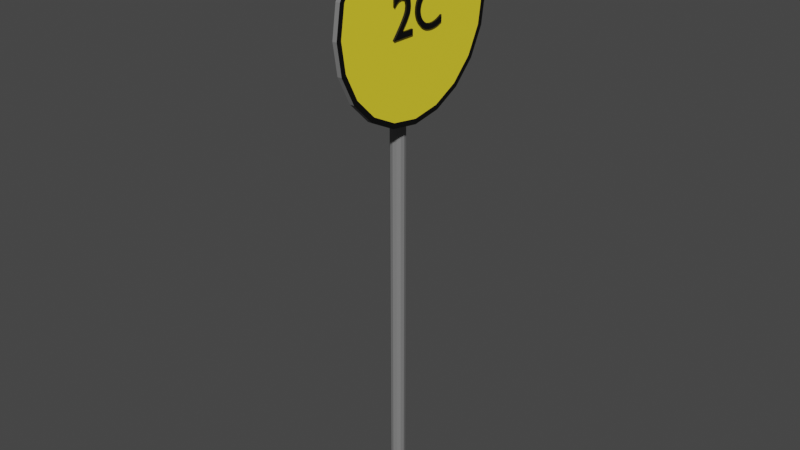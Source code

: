 # Source: 2C.blend  (saved by Blender 2.91.10; exported with 4.5.12 LTS)
import bpy
from mathutils import Matrix  # noqa: F401  (used for matrix-valued properties, if any)

bpy.ops.wm.read_factory_settings(use_empty=True)
scene = bpy.context.scene
scene.name = 'Scene'

# ---- collections
col_collection = bpy.data.collections.new('Collection'); scene.collection.children.link(col_collection)

# ---- materials (node trees are filled in below, after node groups)
mat_material_001 = bpy.data.materials.new('Material.001')
mat_material_001.use_transparent_shadow = False
mat_material_002 = bpy.data.materials.new('Material.002')
mat_material_002.use_transparent_shadow = False
mat_material_002.diffuse_color = (0.2067, 0.2067, 0.2067, 1.0)
mat_material_004 = bpy.data.materials.new('Material.004')
mat_material_004.use_transparent_shadow = False

# ---- material node trees
mat_material_001.use_nodes = True; mat_material_001.node_tree.nodes.clear()
_N = mat_material_001.node_tree.nodes; _L = mat_material_001.node_tree.links
n0 = _N.new('ShaderNodeBsdfPrincipled'); n0.name = 'Principled BSDF'; n0.location = (10, 300)
n0.distribution = 'GGX'
n0.subsurface_method = 'BURLEY'
n0.inputs[0].default_value = (0.0, 0.0, 0.0, 1.0)
n0.inputs[3].default_value = 1.45
n0.inputs[27].default_value = (0.0, 0.0, 0.0, 1.0)
n0.inputs[28].default_value = 1.0
n1 = _N.new('ShaderNodeOutputMaterial'); n1.name = 'Material Output'; n1.location = (300, 300)
_L.new(n0.outputs[0], n1.inputs[0])
n1.is_active_output = True
mat_material_004.use_nodes = True; mat_material_004.node_tree.nodes.clear()
_N = mat_material_004.node_tree.nodes; _L = mat_material_004.node_tree.links
n0 = _N.new('ShaderNodeBsdfPrincipled'); n0.name = 'Principled BSDF'; n0.location = (10, 300)
n0.distribution = 'GGX'
n0.subsurface_method = 'BURLEY'
n0.inputs[0].default_value = (1.0, 0.8074, 0.0348, 1.0)
n0.inputs[3].default_value = 1.45
n0.inputs[27].default_value = (0.0, 0.0, 0.0, 1.0)
n0.inputs[28].default_value = 1.0
n1 = _N.new('ShaderNodeOutputMaterial'); n1.name = 'Material Output'; n1.location = (300, 300)
_L.new(n0.outputs[0], n1.inputs[0])
n1.is_active_output = True

# ---- world
world_world = bpy.data.worlds.new('World'); scene.world = world_world
world_world.use_nodes = True; world_world.node_tree.nodes.clear()
_N = world_world.node_tree.nodes; _L = world_world.node_tree.links
n0 = _N.new('ShaderNodeOutputWorld'); n0.name = 'World Output'; n0.location = (300, 300)
n1 = _N.new('ShaderNodeBackground'); n1.name = 'Background'; n1.location = (10, 300)
n1.inputs[0].default_value = (0.05088, 0.05088, 0.05088, 1.0)
_L.new(n1.outputs[0], n0.inputs[0])
n0.is_active_output = True
world_world.color = (0.05088, 0.05088, 0.05088)
world_world.use_sun_shadow = False
world_world.sun_shadow_jitter_overblur = 0.0

# ---- meshes
me_text_013 = bpy.data.meshes.new('Text.013')
me_text_013.from_pydata([(1.135, 0.5417, 0.02), (1.115, 0.5523, 0.02), (1.095, 0.5618, 0.02), (1.075, 0.5702, 0.02), (1.056, 0.5775, 0.02), (1.037, 0.5839, 0.02), (1.017, 0.5892, 0.02), (0.9984, 0.5935, 0.02), (0.9792, 0.5968, 0.02), (0.96, 0.5991, 0.02), (0.9406, 0.6005, 0.02), (0.921, 0.601, 0.02), (0.8829, 0.5987, 0.02), (0.8467, 0.5921, 0.02), (0.8127, 0.5813, 0.02), (0.7811, 0.5667, 0.02), (0.7523, 0.5484, 0.02), (0.7265, 0.5268, 0.02), (0.7039, 0.502, 0.02), (0.6849, 0.4743, 0.02), (0.6696, 0.4441, 0.02), (0.6583, 0.4114, 0.02), (0.6514, 0.3766, 0.02), (0.649, 0.34, 0.02), (0.6513, 0.3028, 0.02), (0.6581, 0.2677, 0.02), (0.6691, 0.235, 0.02), (0.6841, 0.2049, 0.02), (0.703, 0.1775, 0.02), (0.7255, 0.1531, 0.02), (0.7514, 0.1319, 0.02), (0.7806, 0.1141, 0.02), (0.8127, 0.09995, 0.02), (0.8476, 0.08956, 0.02), (0.8851, 0.08317, 0.02), (0.925, 0.081, 0.02), (0.9444, 0.08156, 0.02), (0.964, 0.08323, 0.02), (0.9838, 0.086, 0.02), (1.004, 0.08985, 0.02), (1.024, 0.09477, 0.02), (1.044, 0.1008, 0.02), (1.064, 0.1078, 0.02), (1.084, 0.1158, 0.02), (1.104, 0.1249, 0.02), (1.124, 0.1349, 0.02), (1.144, 0.146, 0.02), (1.163, 0.158, 0.02), (1.163, 0.051, 0.02), (1.146, 0.04247, 0.02), (1.129, 0.0344, 0.02), (1.111, 0.02686, 0.02), (1.093, 0.01989, 0.02), (1.074, 0.01354, 0.02), (1.054, 0.007875, 0.02), (1.034, 0.002936, 0.02), (1.013, -0.001222, 0.02), (0.9903, -0.004547, 0.02), (0.9668, -0.006986, 0.02), (0.9421, -0.008488, 0.02), (0.916, -0.009, 0.02), (0.855, -0.005041, 0.02), (0.7999, 0.006255, 0.02), (0.7505, 0.02402, 0.02), (0.7068, 0.04737, 0.02), (0.6687, 0.07545, 0.02), (0.636, 0.1074, 0.02), (0.6086, 0.1423, 0.02), (0.5865, 0.1793, 0.02), (0.5695, 0.2175, 0.02), (0.5575, 0.2562, 0.02), (0.5504, 0.2943, 0.02), (0.548, 0.331, 0.02), (0.5512, 0.3818, 0.02), (0.5606, 0.4299, 0.02), (0.5759, 0.475, 0.02), (0.5967, 0.5168, 0.02), (0.6228, 0.5549, 0.02), (0.6536, 0.589, 0.02), (0.689, 0.6188, 0.02), (0.7286, 0.6439, 0.02), (0.772, 0.664, 0.02), (0.8189, 0.6788, 0.02), (0.8691, 0.6879, 0.02), (0.922, 0.691, 0.02), (0.9395, 0.6906, 0.02), (0.9572, 0.6896, 0.02), (0.975, 0.6877, 0.02), (0.9931, 0.6851, 0.02), (1.012, 0.6818, 0.02), (1.03, 0.6776, 0.02), (1.05, 0.6727, 0.02), (1.07, 0.6669, 0.02), (1.09, 0.6602, 0.02), (1.111, 0.6527, 0.02), (1.133, 0.6443, 0.02), (1.156, 0.635, 0.02), (1.156, 0.53, 0.02), (0.034, 0.0, 0.02), (0.034, 0.007, 0.02), (0.05331, 0.0304, 0.02), (0.07357, 0.05498, 0.02), (0.09452, 0.08053, 0.02), (0.1159, 0.1069, 0.02), (0.1374, 0.1337, 0.02), (0.1589, 0.161, 0.02), (0.18, 0.1884, 0.02), (0.2004, 0.2158, 0.02), (0.22, 0.243, 0.02), (0.2385, 0.2697, 0.02), (0.2556, 0.2958, 0.02), (0.271, 0.321, 0.02), (0.2787, 0.3343, 0.02), (0.2857, 0.347, 0.02), (0.292, 0.359, 0.02), (0.2977, 0.3706, 0.02), (0.3027, 0.382, 0.02), (0.307, 0.3933, 0.02), (0.3107, 0.4045, 0.02), (0.3137, 0.416, 0.02), (0.316, 0.4279, 0.02), (0.3177, 0.4402, 0.02), (0.3187, 0.4532, 0.02), (0.319, 0.467, 0.02), (0.318, 0.4853, 0.02), (0.315, 0.5025, 0.02), (0.3101, 0.5186, 0.02), (0.3036, 0.5335, 0.02), (0.2953, 0.547, 0.02), (0.2856, 0.5591, 0.02), (0.2745, 0.5696, 0.02), (0.2621, 0.5785, 0.02), (0.2485, 0.5855, 0.02), (0.2339, 0.5907, 0.02), (0.2184, 0.5939, 0.02), (0.202, 0.595, 0.02), (0.1897, 0.5945, 0.02), (0.1774, 0.593, 0.02), (0.165, 0.5905, 0.02), (0.1525, 0.5867, 0.02), (0.1399, 0.5817, 0.02), (0.1273, 0.5753, 0.02), (0.1144, 0.5674, 0.02), (0.1015, 0.558, 0.02), (0.08838, 0.5469, 0.02), (0.0751, 0.5341, 0.02), (0.06165, 0.5195, 0.02), (0.048, 0.503, 0.02), (0.048, 0.626, 0.02), (0.06167, 0.6365, 0.02), (0.0752, 0.6461, 0.02), (0.08863, 0.6547, 0.02), (0.102, 0.6624, 0.02), (0.1152, 0.6692, 0.02), (0.1285, 0.675, 0.02), (0.1418, 0.6799, 0.02), (0.155, 0.6839, 0.02), (0.1684, 0.687, 0.02), (0.1818, 0.6892, 0.02), (0.1953, 0.6906, 0.02), (0.209, 0.691, 0.02), (0.2389, 0.6892, 0.02), (0.2671, 0.684, 0.02), (0.2934, 0.6754, 0.02), (0.3176, 0.6638, 0.02), (0.3396, 0.6492, 0.02), (0.3591, 0.6318, 0.02), (0.3761, 0.6117, 0.02), (0.3904, 0.5892, 0.02), (0.4018, 0.5644, 0.02), (0.4101, 0.5375, 0.02), (0.4153, 0.5087, 0.02), (0.417, 0.478, 0.02), (0.4157, 0.4506, 0.02), (0.4119, 0.4235, 0.02), (0.4052, 0.3965, 0.02), (0.3958, 0.3691, 0.02), (0.3834, 0.341, 0.02), (0.368, 0.3118, 0.02), (0.3494, 0.2811, 0.02), (0.3275, 0.2486, 0.02), (0.3022, 0.2139, 0.02), (0.2735, 0.1767, 0.02), (0.2411, 0.1365, 0.02), (0.205, 0.093, 0.02), (0.466, 0.093, 0.02), (0.466, 0.0, 0.02), (1.135, 0.5417, -0.02), (1.115, 0.5523, -0.02), (1.095, 0.5618, -0.02), (1.075, 0.5702, -0.02), (1.056, 0.5775, -0.02), (1.037, 0.5839, -0.02), (1.017, 0.5892, -0.02), (0.9984, 0.5935, -0.02), (0.9792, 0.5968, -0.02), (0.96, 0.5991, -0.02), (0.9406, 0.6005, -0.02), (0.921, 0.601, -0.02), (0.8829, 0.5987, -0.02), (0.8467, 0.5921, -0.02), (0.8127, 0.5813, -0.02), (0.7811, 0.5667, -0.02), (0.7523, 0.5484, -0.02), (0.7265, 0.5268, -0.02), (0.7039, 0.502, -0.02), (0.6849, 0.4743, -0.02), (0.6696, 0.4441, -0.02), (0.6583, 0.4114, -0.02), (0.6514, 0.3766, -0.02), (0.649, 0.34, -0.02), (0.6513, 0.3028, -0.02), (0.6581, 0.2677, -0.02), (0.6691, 0.235, -0.02), (0.6841, 0.2049, -0.02), (0.703, 0.1775, -0.02), (0.7255, 0.1531, -0.02), (0.7514, 0.1319, -0.02), (0.7806, 0.1141, -0.02), (0.8127, 0.09995, -0.02), (0.8476, 0.08956, -0.02), (0.8851, 0.08317, -0.02), (0.925, 0.081, -0.02), (0.9444, 0.08156, -0.02), (0.964, 0.08323, -0.02), (0.9838, 0.086, -0.02), (1.004, 0.08985, -0.02), (1.024, 0.09477, -0.02), (1.044, 0.1008, -0.02), (1.064, 0.1078, -0.02), (1.084, 0.1158, -0.02), (1.104, 0.1249, -0.02), (1.124, 0.1349, -0.02), (1.144, 0.146, -0.02), (1.163, 0.158, -0.02), (1.163, 0.051, -0.02), (1.146, 0.04247, -0.02), (1.129, 0.0344, -0.02), (1.111, 0.02686, -0.02), (1.093, 0.01989, -0.02), (1.074, 0.01354, -0.02), (1.054, 0.007875, -0.02), (1.034, 0.002936, -0.02), (1.013, -0.001222, -0.02), (0.9903, -0.004547, -0.02), (0.9668, -0.006986, -0.02), (0.9421, -0.008488, -0.02), (0.916, -0.009, -0.02), (0.855, -0.005041, -0.02), (0.7999, 0.006255, -0.02), (0.7505, 0.02402, -0.02), (0.7068, 0.04737, -0.02), (0.6687, 0.07545, -0.02), (0.636, 0.1074, -0.02), (0.6086, 0.1423, -0.02), (0.5865, 0.1793, -0.02), (0.5695, 0.2175, -0.02), (0.5575, 0.2562, -0.02), (0.5504, 0.2943, -0.02), (0.548, 0.331, -0.02), (0.5512, 0.3818, -0.02), (0.5606, 0.4299, -0.02), (0.5759, 0.475, -0.02), (0.5967, 0.5168, -0.02), (0.6228, 0.5549, -0.02), (0.6536, 0.589, -0.02), (0.689, 0.6188, -0.02), (0.7286, 0.6439, -0.02), (0.772, 0.664, -0.02), (0.8189, 0.6788, -0.02), (0.8691, 0.6879, -0.02), (0.922, 0.691, -0.02), (0.9395, 0.6906, -0.02), (0.9572, 0.6896, -0.02), (0.975, 0.6877, -0.02), (0.9931, 0.6851, -0.02), (1.012, 0.6818, -0.02), (1.03, 0.6776, -0.02), (1.05, 0.6727, -0.02), (1.07, 0.6669, -0.02), (1.09, 0.6602, -0.02), (1.111, 0.6527, -0.02), (1.133, 0.6443, -0.02), (1.156, 0.635, -0.02), (1.156, 0.53, -0.02), (0.034, 0.0, -0.02), (0.034, 0.007, -0.02), (0.05331, 0.0304, -0.02), (0.07357, 0.05498, -0.02), (0.09452, 0.08053, -0.02), (0.1159, 0.1069, -0.02), (0.1374, 0.1337, -0.02), (0.1589, 0.161, -0.02), (0.18, 0.1884, -0.02), (0.2004, 0.2158, -0.02), (0.22, 0.243, -0.02), (0.2385, 0.2697, -0.02), (0.2556, 0.2958, -0.02), (0.271, 0.321, -0.02), (0.2787, 0.3343, -0.02), (0.2857, 0.347, -0.02), (0.292, 0.359, -0.02), (0.2977, 0.3706, -0.02), (0.3027, 0.382, -0.02), (0.307, 0.3933, -0.02), (0.3107, 0.4045, -0.02), (0.3137, 0.416, -0.02), (0.316, 0.4279, -0.02), (0.3177, 0.4402, -0.02), (0.3187, 0.4532, -0.02), (0.319, 0.467, -0.02), (0.318, 0.4853, -0.02), (0.315, 0.5025, -0.02), (0.3101, 0.5186, -0.02), (0.3036, 0.5335, -0.02), (0.2953, 0.547, -0.02), (0.2856, 0.5591, -0.02), (0.2745, 0.5696, -0.02), (0.2621, 0.5785, -0.02), (0.2485, 0.5855, -0.02), (0.2339, 0.5907, -0.02), (0.2184, 0.5939, -0.02), (0.202, 0.595, -0.02), (0.1897, 0.5945, -0.02), (0.1774, 0.593, -0.02), (0.165, 0.5905, -0.02), (0.1525, 0.5867, -0.02), (0.1399, 0.5817, -0.02), (0.1273, 0.5753, -0.02), (0.1144, 0.5674, -0.02), (0.1015, 0.558, -0.02), (0.08838, 0.5469, -0.02), (0.0751, 0.5341, -0.02), (0.06165, 0.5195, -0.02), (0.048, 0.503, -0.02), (0.048, 0.626, -0.02), (0.06167, 0.6365, -0.02), (0.0752, 0.6461, -0.02), (0.08863, 0.6547, -0.02), (0.102, 0.6624, -0.02), (0.1152, 0.6692, -0.02), (0.1285, 0.675, -0.02), (0.1418, 0.6799, -0.02), (0.155, 0.6839, -0.02), (0.1684, 0.687, -0.02), (0.1818, 0.6892, -0.02), (0.1953, 0.6906, -0.02), (0.209, 0.691, -0.02), (0.2389, 0.6892, -0.02), (0.2671, 0.684, -0.02), (0.2934, 0.6754, -0.02), (0.3176, 0.6638, -0.02), (0.3396, 0.6492, -0.02), (0.3591, 0.6318, -0.02), (0.3761, 0.6117, -0.02), (0.3904, 0.5892, -0.02), (0.4018, 0.5644, -0.02), (0.4101, 0.5375, -0.02), (0.4153, 0.5087, -0.02), (0.417, 0.478, -0.02), (0.4157, 0.4506, -0.02), (0.4119, 0.4235, -0.02), (0.4052, 0.3965, -0.02), (0.3958, 0.3691, -0.02), (0.3834, 0.341, -0.02), (0.368, 0.3118, -0.02), (0.3494, 0.2811, -0.02), (0.3275, 0.2486, -0.02), (0.3022, 0.2139, -0.02), (0.2735, 0.1767, -0.02), (0.2411, 0.1365, -0.02), (0.205, 0.093, -0.02), (0.466, 0.093, -0.02), (0.466, 0.0, -0.02), (0.034, 0.0, -0.02), (0.034, 0.0, 0.02), (0.034, 0.007, -0.02), (0.034, 0.007, 0.02), (0.05331, 0.0304, -0.02), (0.05331, 0.0304, 0.02), (0.07357, 0.05498, -0.02), (0.07357, 0.05498, 0.02), (0.09452, 0.08053, -0.02), (0.09452, 0.08053, 0.02), (0.1159, 0.1069, -0.02), (0.1159, 0.1069, 0.02), (0.1374, 0.1337, -0.02), (0.1374, 0.1337, 0.02), (0.1589, 0.161, -0.02), (0.1589, 0.161, 0.02), (0.18, 0.1884, -0.02), (0.18, 0.1884, 0.02), (0.2004, 0.2158, -0.02), (0.2004, 0.2158, 0.02), (0.22, 0.243, -0.02), (0.22, 0.243, 0.02), (0.2385, 0.2697, -0.02), (0.2385, 0.2697, 0.02), (0.2556, 0.2958, -0.02), (0.2556, 0.2958, 0.02), (0.271, 0.321, -0.02), (0.271, 0.321, 0.02), (0.2787, 0.3343, -0.02), (0.2787, 0.3343, 0.02), (0.2857, 0.347, -0.02), (0.2857, 0.347, 0.02), (0.292, 0.359, -0.02), (0.292, 0.359, 0.02), (0.2977, 0.3706, -0.02), (0.2977, 0.3706, 0.02), (0.3027, 0.382, -0.02), (0.3027, 0.382, 0.02), (0.307, 0.3933, -0.02), (0.307, 0.3933, 0.02), (0.3107, 0.4045, -0.02), (0.3107, 0.4045, 0.02), (0.3137, 0.416, -0.02), (0.3137, 0.416, 0.02), (0.316, 0.4279, -0.02), (0.316, 0.4279, 0.02), (0.3177, 0.4402, -0.02), (0.3177, 0.4402, 0.02), (0.3187, 0.4532, -0.02), (0.3187, 0.4532, 0.02), (0.319, 0.467, -0.02), (0.319, 0.467, 0.02), (0.318, 0.4853, -0.02), (0.318, 0.4853, 0.02), (0.315, 0.5025, -0.02), (0.315, 0.5025, 0.02), (0.3101, 0.5186, -0.02), (0.3101, 0.5186, 0.02), (0.3036, 0.5335, -0.02), (0.3036, 0.5335, 0.02), (0.2953, 0.547, -0.02), (0.2953, 0.547, 0.02), (0.2856, 0.5591, -0.02), (0.2856, 0.5591, 0.02), (0.2745, 0.5696, -0.02), (0.2745, 0.5696, 0.02), (0.2621, 0.5785, -0.02), (0.2621, 0.5785, 0.02), (0.2485, 0.5855, -0.02), (0.2485, 0.5855, 0.02), (0.2339, 0.5907, -0.02), (0.2339, 0.5907, 0.02), (0.2184, 0.5939, -0.02), (0.2184, 0.5939, 0.02), (0.202, 0.595, -0.02), (0.202, 0.595, 0.02), (0.1897, 0.5945, -0.02), (0.1897, 0.5945, 0.02), (0.1774, 0.593, -0.02), (0.1774, 0.593, 0.02), (0.165, 0.5905, -0.02), (0.165, 0.5905, 0.02), (0.1525, 0.5867, -0.02), (0.1525, 0.5867, 0.02), (0.1399, 0.5817, -0.02), (0.1399, 0.5817, 0.02), (0.1273, 0.5753, -0.02), (0.1273, 0.5753, 0.02), (0.1144, 0.5674, -0.02), (0.1144, 0.5674, 0.02), (0.1015, 0.558, -0.02), (0.1015, 0.558, 0.02), (0.08838, 0.5469, -0.02), (0.08838, 0.5469, 0.02), (0.0751, 0.5341, -0.02), (0.0751, 0.5341, 0.02), (0.06165, 0.5195, -0.02), (0.06165, 0.5195, 0.02), (0.048, 0.503, -0.02), (0.048, 0.503, 0.02), (0.048, 0.626, -0.02), (0.048, 0.626, 0.02), (0.06167, 0.6365, -0.02), (0.06167, 0.6365, 0.02), (0.0752, 0.6461, -0.02), (0.0752, 0.6461, 0.02), (0.08863, 0.6547, -0.02), (0.08863, 0.6547, 0.02), (0.102, 0.6624, -0.02), (0.102, 0.6624, 0.02), (0.1152, 0.6692, -0.02), (0.1152, 0.6692, 0.02), (0.1285, 0.675, -0.02), (0.1285, 0.675, 0.02), (0.1418, 0.6799, -0.02), (0.1418, 0.6799, 0.02), (0.155, 0.6839, -0.02), (0.155, 0.6839, 0.02), (0.1684, 0.687, -0.02), (0.1684, 0.687, 0.02), (0.1818, 0.6892, -0.02), (0.1818, 0.6892, 0.02), (0.1953, 0.6906, -0.02), (0.1953, 0.6906, 0.02), (0.209, 0.691, -0.02), (0.209, 0.691, 0.02), (0.2389, 0.6892, -0.02), (0.2389, 0.6892, 0.02), (0.2671, 0.684, -0.02), (0.2671, 0.684, 0.02), (0.2934, 0.6754, -0.02), (0.2934, 0.6754, 0.02), (0.3176, 0.6638, -0.02), (0.3176, 0.6638, 0.02), (0.3396, 0.6492, -0.02), (0.3396, 0.6492, 0.02), (0.3591, 0.6318, -0.02), (0.3591, 0.6318, 0.02), (0.3761, 0.6117, -0.02), (0.3761, 0.6117, 0.02), (0.3904, 0.5892, -0.02), (0.3904, 0.5892, 0.02), (0.4018, 0.5644, -0.02), (0.4018, 0.5644, 0.02), (0.4101, 0.5375, -0.02), (0.4101, 0.5375, 0.02), (0.4153, 0.5087, -0.02), (0.4153, 0.5087, 0.02), (0.417, 0.478, -0.02), (0.417, 0.478, 0.02), (0.4157, 0.4506, -0.02), (0.4157, 0.4506, 0.02), (0.4119, 0.4235, -0.02), (0.4119, 0.4235, 0.02), (0.4052, 0.3965, -0.02), (0.4052, 0.3965, 0.02), (0.3958, 0.3691, -0.02), (0.3958, 0.3691, 0.02), (0.3834, 0.341, -0.02), (0.3834, 0.341, 0.02), (0.368, 0.3118, -0.02), (0.368, 0.3118, 0.02), (0.3494, 0.2811, -0.02), (0.3494, 0.2811, 0.02), (0.3275, 0.2486, -0.02), (0.3275, 0.2486, 0.02), (0.3022, 0.2139, -0.02), (0.3022, 0.2139, 0.02), (0.2735, 0.1767, -0.02), (0.2735, 0.1767, 0.02), (0.2411, 0.1365, -0.02), (0.2411, 0.1365, 0.02), (0.205, 0.093, -0.02), (0.205, 0.093, 0.02), (0.466, 0.093, -0.02), (0.466, 0.093, 0.02), (0.466, 0.0, -0.02), (0.466, 0.0, 0.02), (1.135, 0.5417, -0.02), (1.135, 0.5417, 0.02), (1.115, 0.5523, -0.02), (1.115, 0.5523, 0.02), (1.095, 0.5618, -0.02), (1.095, 0.5618, 0.02), (1.075, 0.5702, -0.02), (1.075, 0.5702, 0.02), (1.056, 0.5775, -0.02), (1.056, 0.5775, 0.02), (1.037, 0.5839, -0.02), (1.037, 0.5839, 0.02), (1.017, 0.5892, -0.02), (1.017, 0.5892, 0.02), (0.9984, 0.5935, -0.02), (0.9984, 0.5935, 0.02), (0.9792, 0.5968, -0.02), (0.9792, 0.5968, 0.02), (0.96, 0.5991, -0.02), (0.96, 0.5991, 0.02), (0.9406, 0.6005, -0.02), (0.9406, 0.6005, 0.02), (0.921, 0.601, -0.02), (0.921, 0.601, 0.02), (0.8829, 0.5987, -0.02), (0.8829, 0.5987, 0.02), (0.8467, 0.5921, -0.02), (0.8467, 0.5921, 0.02), (0.8127, 0.5813, -0.02), (0.8127, 0.5813, 0.02), (0.7811, 0.5667, -0.02), (0.7811, 0.5667, 0.02), (0.7523, 0.5484, -0.02), (0.7523, 0.5484, 0.02), (0.7265, 0.5268, -0.02), (0.7265, 0.5268, 0.02), (0.7039, 0.502, -0.02), (0.7039, 0.502, 0.02), (0.6849, 0.4743, -0.02), (0.6849, 0.4743, 0.02), (0.6696, 0.4441, -0.02), (0.6696, 0.4441, 0.02), (0.6583, 0.4114, -0.02), (0.6583, 0.4114, 0.02), (0.6514, 0.3766, -0.02), (0.6514, 0.3766, 0.02), (0.649, 0.34, -0.02), (0.649, 0.34, 0.02), (0.6513, 0.3028, -0.02), (0.6513, 0.3028, 0.02), (0.6581, 0.2677, -0.02), (0.6581, 0.2677, 0.02), (0.6691, 0.235, -0.02), (0.6691, 0.235, 0.02), (0.6841, 0.2049, -0.02), (0.6841, 0.2049, 0.02), (0.703, 0.1775, -0.02), (0.703, 0.1775, 0.02), (0.7255, 0.1531, -0.02), (0.7255, 0.1531, 0.02), (0.7514, 0.1319, -0.02), (0.7514, 0.1319, 0.02), (0.7806, 0.1141, -0.02), (0.7806, 0.1141, 0.02), (0.8127, 0.09995, -0.02), (0.8127, 0.09995, 0.02), (0.8476, 0.08956, -0.02), (0.8476, 0.08956, 0.02), (0.8851, 0.08317, -0.02), (0.8851, 0.08317, 0.02), (0.925, 0.081, -0.02), (0.925, 0.081, 0.02), (0.9444, 0.08156, -0.02), (0.9444, 0.08156, 0.02), (0.964, 0.08323, -0.02), (0.964, 0.08323, 0.02), (0.9838, 0.086, -0.02), (0.9838, 0.086, 0.02), (1.004, 0.08985, -0.02), (1.004, 0.08985, 0.02), (1.024, 0.09477, -0.02), (1.024, 0.09477, 0.02), (1.044, 0.1008, -0.02), (1.044, 0.1008, 0.02), (1.064, 0.1078, -0.02), (1.064, 0.1078, 0.02), (1.084, 0.1158, -0.02), (1.084, 0.1158, 0.02), (1.104, 0.1249, -0.02), (1.104, 0.1249, 0.02), (1.124, 0.1349, -0.02), (1.124, 0.1349, 0.02), (1.144, 0.146, -0.02), (1.144, 0.146, 0.02), (1.163, 0.158, -0.02), (1.163, 0.158, 0.02), (1.163, 0.051, -0.02), (1.163, 0.051, 0.02), (1.146, 0.04247, -0.02), (1.146, 0.04247, 0.02), (1.129, 0.0344, -0.02), (1.129, 0.0344, 0.02), (1.111, 0.02686, -0.02), (1.111, 0.02686, 0.02), (1.093, 0.01989, -0.02), (1.093, 0.01989, 0.02), (1.074, 0.01354, -0.02), (1.074, 0.01354, 0.02), (1.054, 0.007875, -0.02), (1.054, 0.007875, 0.02), (1.034, 0.002936, -0.02), (1.034, 0.002936, 0.02), (1.013, -0.001222, -0.02), (1.013, -0.001222, 0.02), (0.9903, -0.004547, -0.02), (0.9903, -0.004547, 0.02), (0.9668, -0.006986, -0.02), (0.9668, -0.006986, 0.02), (0.9421, -0.008488, -0.02), (0.9421, -0.008488, 0.02), (0.916, -0.009, -0.02), (0.916, -0.009, 0.02), (0.855, -0.005041, -0.02), (0.855, -0.005041, 0.02), (0.7999, 0.006255, -0.02), (0.7999, 0.006255, 0.02), (0.7505, 0.02402, -0.02), (0.7505, 0.02402, 0.02), (0.7068, 0.04737, -0.02), (0.7068, 0.04737, 0.02), (0.6687, 0.07545, -0.02), (0.6687, 0.07545, 0.02), (0.636, 0.1074, -0.02), (0.636, 0.1074, 0.02), (0.6086, 0.1423, -0.02), (0.6086, 0.1423, 0.02), (0.5865, 0.1793, -0.02), (0.5865, 0.1793, 0.02), (0.5695, 0.2175, -0.02), (0.5695, 0.2175, 0.02), (0.5575, 0.2562, -0.02), (0.5575, 0.2562, 0.02), (0.5504, 0.2943, -0.02), (0.5504, 0.2943, 0.02), (0.548, 0.331, -0.02), (0.548, 0.331, 0.02), (0.5512, 0.3818, -0.02), (0.5512, 0.3818, 0.02), (0.5606, 0.4299, -0.02), (0.5606, 0.4299, 0.02), (0.5759, 0.475, -0.02), (0.5759, 0.475, 0.02), (0.5967, 0.5168, -0.02), (0.5967, 0.5168, 0.02), (0.6228, 0.5549, -0.02), (0.6228, 0.5549, 0.02), (0.6536, 0.589, -0.02), (0.6536, 0.589, 0.02), (0.689, 0.6188, -0.02), (0.689, 0.6188, 0.02), (0.7286, 0.6439, -0.02), (0.7286, 0.6439, 0.02), (0.772, 0.664, -0.02), (0.772, 0.664, 0.02), (0.8189, 0.6788, -0.02), (0.8189, 0.6788, 0.02), (0.8691, 0.6879, -0.02), (0.8691, 0.6879, 0.02), (0.922, 0.691, -0.02), (0.922, 0.691, 0.02), (0.9395, 0.6906, -0.02), (0.9395, 0.6906, 0.02), (0.9572, 0.6896, -0.02), (0.9572, 0.6896, 0.02), (0.975, 0.6877, -0.02), (0.975, 0.6877, 0.02), (0.9931, 0.6851, -0.02), (0.9931, 0.6851, 0.02), (1.012, 0.6818, -0.02), (1.012, 0.6818, 0.02), (1.03, 0.6776, -0.02), (1.03, 0.6776, 0.02), (1.05, 0.6727, -0.02), (1.05, 0.6727, 0.02), (1.07, 0.6669, -0.02), (1.07, 0.6669, 0.02), (1.09, 0.6602, -0.02), (1.09, 0.6602, 0.02), (1.111, 0.6527, -0.02), (1.111, 0.6527, 0.02), (1.133, 0.6443, -0.02), (1.133, 0.6443, 0.02), (1.156, 0.635, -0.02), (1.156, 0.635, 0.02), (1.156, 0.53, -0.02), (1.156, 0.53, 0.02), (2.352, 0.2734, -0.09535), (2.266, 0.8185, -0.09535), (2.015, 1.31, -0.09535), (1.625, 1.701, -0.09535), (1.133, 1.951, -0.09535), (0.5881, 2.038, -0.09535), (0.04292, 1.951, -0.09535), (-0.4489, 1.701, -0.09535), (-0.8392, 1.31, -0.09535), (-1.09, 0.8185, -0.09535), (-1.176, 0.2734, -0.09535), (-1.09, -0.2718, -0.09535), (-0.8392, -0.7636, -0.09535), (-0.4489, -1.154, -0.09535), (0.04292, -1.405, -0.09535), (0.5881, -1.491, -0.09535), (1.133, -1.405, -0.09535), (1.625, -1.154, -0.09535), (2.015, -0.7636, -0.09535), (2.266, -0.2718, -0.09535), (2.352, 0.2734, -0.01486), (2.266, 0.8185, -0.01486), (2.015, 1.31, -0.01486), (1.625, 1.701, -0.01486), (1.133, 1.951, -0.01486), (0.5881, 2.038, -0.01486), (0.04292, 1.951, -0.01486), (-0.4489, 1.701, -0.01486), (-0.8392, 1.31, -0.01486), (-1.09, 0.8185, -0.01486), (-1.176, 0.2734, -0.01486), (-1.09, -0.2718, -0.01486), (-0.8392, -0.7636, -0.01486), (-0.4489, -1.154, -0.01486), (0.04292, -1.405, -0.01486), (0.5881, -1.491, -0.01486), (1.133, -1.405, -0.01486), (1.625, -1.154, -0.01486), (2.015, -0.7636, -0.01486), (2.266, -0.2718, -0.01486), (0.8485, 0.358, -0.2149), (0.8619, 0.2734, -0.2149), (0.8096, 0.4343, -0.2149), (0.749, 0.4949, -0.2149), (0.6727, 0.5337, -0.2149), (0.5881, 0.5471, -0.2149), (0.5035, 0.5337, -0.2149), (0.4272, 0.4949, -0.2149), (0.3666, 0.4343, -0.2149), (0.3277, 0.358, -0.2149), (0.3143, 0.2734, -0.2149), (0.3277, 0.1888, -0.2149), (0.3666, 0.1124, -0.2149), (0.4272, 0.05187, -0.2149), (0.5035, 0.01298, -0.2149), (0.5881, -0.0004177, -0.2149), (0.6727, 0.01298, -0.2149), (0.749, 0.05187, -0.2149), (0.8096, 0.1124, -0.2149), (0.8485, 0.1888, -0.2149), (0.8485, 0.358, -0.5374), (0.8619, 0.2734, -0.5374), (0.8096, 0.4343, -0.5374), (0.749, 0.4949, -0.5374), (0.6727, 0.5337, -0.5374), (0.5881, 0.5471, -0.5374), (0.5035, 0.5337, -0.5374), (0.4272, 0.4949, -0.5374), (0.3666, 0.4343, -0.5374), (0.3277, 0.358, -0.5374), (0.3143, 0.2734, -0.5374), (0.3277, 0.1888, -0.5374), (0.3666, 0.1124, -0.5374), (0.4272, 0.05187, -0.5374), (0.5035, 0.01298, -0.5374), (0.5881, -0.0004177, -0.5374), (0.6727, 0.01298, -0.5374), (0.749, 0.05187, -0.5374), (0.8096, 0.1124, -0.5374), (0.8485, 0.1888, -0.5374), (0.8995, -8.632, -0.3783), (0.8577, -8.632, -0.534), (0.7438, -8.632, -0.648), (0.5881, -8.632, -0.6897), (0.4324, -8.632, -0.648), (0.3185, -8.632, -0.534), (0.2767, -8.632, -0.3783), (0.3185, -8.632, -0.2227), (0.4324, -8.632, -0.1087), (0.5881, -8.632, -0.06697), (0.7438, -8.632, -0.1087), (0.8577, -8.632, -0.2227), (0.8995, -8.525, -0.3783), (0.8577, -8.525, -0.534), (0.7438, -8.525, -0.648), (0.5881, -8.525, -0.6897), (0.4324, -8.525, -0.648), (0.3185, -8.525, -0.534), (0.2767, -8.525, -0.3783), (0.3185, -8.525, -0.2227), (0.4324, -8.525, -0.1087), (0.5881, -8.525, -0.06697), (0.7438, -8.525, -0.1087), (0.8577, -8.525, -0.2227), (0.7226, -8.789, -0.3783), (0.7046, -8.789, -0.4456), (0.6554, -8.789, -0.4948), (0.5881, -8.789, -0.5128), (0.5209, -8.789, -0.4948), (0.4716, -8.789, -0.4456), (0.4536, -8.789, -0.3783), (0.4716, -8.789, -0.3111), (0.5209, -8.789, -0.2618), (0.5881, -8.789, -0.2438), (0.6554, -8.789, -0.2618), (0.7046, -8.789, -0.3111), (0.7226, 0.0589, -0.3783), (0.7046, 0.0589, -0.4456), (0.6554, 0.0589, -0.4948), (0.5881, 0.0589, -0.5128), (0.5209, 0.0589, -0.4948), (0.4716, 0.0589, -0.4456), (0.4536, 0.0589, -0.3783), (0.4716, 0.0589, -0.3111), (0.5209, 0.0589, -0.2618), (0.5881, 0.0589, -0.2438), (0.6554, 0.0589, -0.2618), (0.7046, 0.0589, -0.3111), (2.176, 0.7895, -0.01486), (2.258, 0.2734, -0.01486), (1.939, 1.255, -0.01486), (1.57, 1.625, -0.01486), (1.104, 1.862, -0.01486), (0.5881, 1.943, -0.01486), (0.07202, 1.862, -0.01486), (-0.3936, 1.625, -0.01486), (-0.763, 1.255, -0.01486), (-1.0, 0.7895, -0.01486), (-1.082, 0.2734, -0.01486), (-1.0, -0.2427, -0.01486), (-0.763, -0.7083, -0.01486), (-0.3936, -1.078, -0.01486), (0.07202, -1.315, -0.01486), (0.5881, -1.397, -0.01486), (1.104, -1.315, -0.01486), (1.57, -1.078, -0.01486), (1.939, -0.7083, -0.01486), (2.176, -0.2427, -0.01486)], [], [(83, 85, 84), (83, 86, 85), (83, 87, 86), (82, 87, 83), (82, 88, 87), (82, 89, 88), (82, 90, 89), (81, 90, 82), (81, 91, 90), (81, 92, 91), (81, 93, 92), (80, 93, 81), (80, 94, 93), (80, 95, 94), (80, 96, 95), (79, 96, 80), (79, 9, 96), (9, 8, 96), (8, 7, 96), (7, 6, 96), (6, 5, 96), (5, 4, 96), (4, 3, 96), (3, 2, 96), (2, 1, 96), (1, 0, 96), (0, 97, 96), (78, 11, 79), (11, 10, 79), (10, 9, 79), (78, 12, 11), (78, 13, 12), (78, 14, 13), (77, 14, 78), (77, 15, 14), (77, 16, 15), (76, 16, 77), (76, 17, 16), (76, 18, 17), (75, 18, 76), (75, 19, 18), (74, 19, 75), (74, 20, 19), (74, 21, 20), (73, 21, 74), (73, 22, 21), (72, 22, 73), (72, 23, 22), (72, 24, 23), (71, 24, 72), (71, 25, 24), (70, 25, 71), (70, 26, 25), (69, 26, 70), (69, 27, 26), (68, 27, 69), (68, 28, 27), (67, 28, 68), (67, 29, 28), (46, 48, 47), (67, 30, 29), (45, 48, 46), (66, 30, 67), (44, 48, 45), (66, 31, 30), (43, 48, 44), (42, 48, 43), (66, 32, 31), (41, 48, 42), (65, 32, 66), (40, 48, 41), (65, 33, 32), (39, 48, 40), (38, 48, 39), (65, 34, 33), (37, 48, 38), (36, 48, 37), (65, 35, 34), (35, 48, 36), (65, 48, 35), (64, 48, 65), (64, 49, 48), (63, 49, 64), (63, 50, 49), (63, 51, 50), (63, 52, 51), (62, 52, 63), (62, 53, 52), (62, 54, 53), (62, 55, 54), (61, 55, 62), (61, 56, 55), (61, 57, 56), (61, 58, 57), (60, 58, 61), (60, 59, 58), (159, 161, 160), (158, 161, 159), (157, 161, 158), (157, 162, 161), (156, 162, 157), (156, 163, 162), (155, 163, 156), (154, 163, 155), (154, 164, 163), (153, 164, 154), (152, 164, 153), (152, 165, 164), (151, 165, 152), (150, 165, 151), (150, 166, 165), (149, 166, 150), (148, 166, 149), (148, 167, 166), (147, 146, 148), (146, 145, 148), (145, 144, 148), (144, 143, 148), (143, 142, 148), (142, 141, 148), (141, 140, 148), (140, 139, 148), (139, 138, 148), (138, 137, 148), (137, 136, 148), (136, 167, 148), (136, 135, 167), (135, 168, 167), (134, 168, 135), (133, 168, 134), (132, 168, 133), (132, 169, 168), (131, 169, 132), (130, 169, 131), (129, 169, 130), (129, 170, 169), (128, 170, 129), (127, 170, 128), (127, 171, 170), (126, 171, 127), (125, 171, 126), (125, 172, 171), (124, 172, 125), (123, 172, 124), (123, 173, 172), (122, 173, 123), (121, 173, 122), (121, 174, 173), (120, 174, 121), (119, 174, 120), (119, 175, 174), (118, 175, 119), (117, 175, 118), (117, 176, 175), (116, 176, 117), (115, 176, 116), (114, 176, 115), (114, 177, 176), (113, 177, 114), (112, 177, 113), (112, 178, 177), (111, 178, 112), (110, 178, 111), (110, 179, 178), (109, 179, 110), (109, 180, 179), (108, 180, 109), (108, 181, 180), (107, 181, 108), (106, 181, 107), (106, 182, 181), (105, 182, 106), (105, 183, 182), (104, 183, 105), (104, 184, 183), (103, 184, 104), (102, 184, 103), (102, 185, 184), (102, 186, 185), (101, 186, 102), (100, 186, 101), (99, 186, 100), (98, 186, 99), (272, 270, 271), (273, 270, 272), (274, 270, 273), (274, 269, 270), (275, 269, 274), (276, 269, 275), (277, 269, 276), (277, 268, 269), (278, 268, 277), (279, 268, 278), (280, 268, 279), (280, 267, 268), (281, 267, 280), (282, 267, 281), (283, 267, 282), (283, 266, 267), (196, 266, 283), (195, 196, 283), (194, 195, 283), (193, 194, 283), (192, 193, 283), (191, 192, 283), (190, 191, 283), (189, 190, 283), (188, 189, 283), (187, 188, 283), (284, 187, 283), (198, 265, 266), (197, 198, 266), (196, 197, 266), (199, 265, 198), (200, 265, 199), (201, 265, 200), (201, 264, 265), (202, 264, 201), (203, 264, 202), (203, 263, 264), (204, 263, 203), (205, 263, 204), (205, 262, 263), (206, 262, 205), (206, 261, 262), (207, 261, 206), (208, 261, 207), (208, 260, 261), (209, 260, 208), (209, 259, 260), (210, 259, 209), (211, 259, 210), (211, 258, 259), (212, 258, 211), (212, 257, 258), (213, 257, 212), (213, 256, 257), (214, 256, 213), (214, 255, 256), (215, 255, 214), (215, 254, 255), (216, 254, 215), (235, 233, 234), (217, 254, 216), (235, 232, 233), (217, 253, 254), (235, 231, 232), (218, 253, 217), (235, 230, 231), (235, 229, 230), (219, 253, 218), (235, 228, 229), (219, 252, 253), (235, 227, 228), (220, 252, 219), (235, 226, 227), (235, 225, 226), (221, 252, 220), (235, 224, 225), (235, 223, 224), (222, 252, 221), (235, 222, 223), (235, 252, 222), (235, 251, 252), (236, 251, 235), (236, 250, 251), (237, 250, 236), (238, 250, 237), (239, 250, 238), (239, 249, 250), (240, 249, 239), (241, 249, 240), (242, 249, 241), (242, 248, 249), (243, 248, 242), (244, 248, 243), (245, 248, 244), (245, 247, 248), (246, 247, 245), (348, 346, 347), (348, 345, 346), (348, 344, 345), (349, 344, 348), (349, 343, 344), (350, 343, 349), (350, 342, 343), (350, 341, 342), (351, 341, 350), (351, 340, 341), (351, 339, 340), (352, 339, 351), (352, 338, 339), (352, 337, 338), (353, 337, 352), (353, 336, 337), (353, 335, 336), (354, 335, 353), (333, 334, 335), (332, 333, 335), (331, 332, 335), (330, 331, 335), (329, 330, 335), (328, 329, 335), (327, 328, 335), (326, 327, 335), (325, 326, 335), (324, 325, 335), (323, 324, 335), (354, 323, 335), (322, 323, 354), (355, 322, 354), (355, 321, 322), (355, 320, 321), (355, 319, 320), (356, 319, 355), (356, 318, 319), (356, 317, 318), (356, 316, 317), (357, 316, 356), (357, 315, 316), (357, 314, 315), (358, 314, 357), (358, 313, 314), (358, 312, 313), (359, 312, 358), (359, 311, 312), (359, 310, 311), (360, 310, 359), (360, 309, 310), (360, 308, 309), (361, 308, 360), (361, 307, 308), (361, 306, 307), (362, 306, 361), (362, 305, 306), (362, 304, 305), (363, 304, 362), (363, 303, 304), (363, 302, 303), (363, 301, 302), (364, 301, 363), (364, 300, 301), (364, 299, 300), (365, 299, 364), (365, 298, 299), (365, 297, 298), (366, 297, 365), (366, 296, 297), (367, 296, 366), (367, 295, 296), (368, 295, 367), (368, 294, 295), (368, 293, 294), (369, 293, 368), (369, 292, 293), (370, 292, 369), (370, 291, 292), (371, 291, 370), (371, 290, 291), (371, 289, 290), (372, 289, 371), (373, 289, 372), (373, 288, 289), (373, 287, 288), (373, 286, 287), (373, 285, 286), (375, 377, 376, 374), (377, 379, 378, 376), (379, 381, 380, 378), (381, 383, 382, 380), (383, 385, 384, 382), (385, 387, 386, 384), (387, 389, 388, 386), (389, 391, 390, 388), (391, 393, 392, 390), (393, 395, 394, 392), (395, 397, 396, 394), (397, 399, 398, 396), (399, 401, 400, 398), (401, 403, 402, 400), (403, 405, 404, 402), (405, 407, 406, 404), (407, 409, 408, 406), (409, 411, 410, 408), (411, 413, 412, 410), (413, 415, 414, 412), (415, 417, 416, 414), (417, 419, 418, 416), (419, 421, 420, 418), (421, 423, 422, 420), (423, 425, 424, 422), (425, 427, 426, 424), (427, 429, 428, 426), (429, 431, 430, 428), (431, 433, 432, 430), (433, 435, 434, 432), (435, 437, 436, 434), (437, 439, 438, 436), (439, 441, 440, 438), (441, 443, 442, 440), (443, 445, 444, 442), (445, 447, 446, 444), (447, 449, 448, 446), (449, 451, 450, 448), (451, 453, 452, 450), (453, 455, 454, 452), (455, 457, 456, 454), (457, 459, 458, 456), (459, 461, 460, 458), (461, 463, 462, 460), (463, 465, 464, 462), (465, 467, 466, 464), (467, 469, 468, 466), (469, 471, 470, 468), (471, 473, 472, 470), (473, 475, 474, 472), (475, 477, 476, 474), (477, 479, 478, 476), (479, 481, 480, 478), (481, 483, 482, 480), (483, 485, 484, 482), (485, 487, 486, 484), (487, 489, 488, 486), (489, 491, 490, 488), (491, 493, 492, 490), (493, 495, 494, 492), (495, 497, 496, 494), (497, 499, 498, 496), (499, 501, 500, 498), (501, 503, 502, 500), (503, 505, 504, 502), (505, 507, 506, 504), (507, 509, 508, 506), (509, 511, 510, 508), (511, 513, 512, 510), (513, 515, 514, 512), (515, 517, 516, 514), (517, 519, 518, 516), (519, 521, 520, 518), (521, 523, 522, 520), (523, 525, 524, 522), (525, 527, 526, 524), (527, 529, 528, 526), (529, 531, 530, 528), (531, 533, 532, 530), (533, 535, 534, 532), (535, 537, 536, 534), (537, 539, 538, 536), (539, 541, 540, 538), (541, 543, 542, 540), (543, 545, 544, 542), (545, 547, 546, 544), (547, 549, 548, 546), (549, 551, 550, 548), (551, 375, 374, 550), (553, 555, 554, 552), (555, 557, 556, 554), (557, 559, 558, 556), (559, 561, 560, 558), (561, 563, 562, 560), (563, 565, 564, 562), (565, 567, 566, 564), (567, 569, 568, 566), (569, 571, 570, 568), (571, 573, 572, 570), (573, 575, 574, 572), (575, 577, 576, 574), (577, 579, 578, 576), (579, 581, 580, 578), (581, 583, 582, 580), (583, 585, 584, 582), (585, 587, 586, 584), (587, 589, 588, 586), (589, 591, 590, 588), (591, 593, 592, 590), (593, 595, 594, 592), (595, 597, 596, 594), (597, 599, 598, 596), (599, 601, 600, 598), (601, 603, 602, 600), (603, 605, 604, 602), (605, 607, 606, 604), (607, 609, 608, 606), (609, 611, 610, 608), (611, 613, 612, 610), (613, 615, 614, 612), (615, 617, 616, 614), (617, 619, 618, 616), (619, 621, 620, 618), (621, 623, 622, 620), (623, 625, 624, 622), (625, 627, 626, 624), (627, 629, 628, 626), (629, 631, 630, 628), (631, 633, 632, 630), (633, 635, 634, 632), (635, 637, 636, 634), (637, 639, 638, 636), (639, 641, 640, 638), (641, 643, 642, 640), (643, 645, 644, 642), (645, 647, 646, 644), (647, 649, 648, 646), (649, 651, 650, 648), (651, 653, 652, 650), (653, 655, 654, 652), (655, 657, 656, 654), (657, 659, 658, 656), (659, 661, 660, 658), (661, 663, 662, 660), (663, 665, 664, 662), (665, 667, 666, 664), (667, 669, 668, 666), (669, 671, 670, 668), (671, 673, 672, 670), (673, 675, 674, 672), (675, 677, 676, 674), (677, 679, 678, 676), (679, 681, 680, 678), (681, 683, 682, 680), (683, 685, 684, 682), (685, 687, 686, 684), (687, 689, 688, 686), (689, 691, 690, 688), (691, 693, 692, 690), (693, 695, 694, 692), (695, 697, 696, 694), (697, 699, 698, 696), (699, 701, 700, 698), (701, 703, 702, 700), (703, 705, 704, 702), (705, 707, 706, 704), (707, 709, 708, 706), (709, 711, 710, 708), (711, 713, 712, 710), (713, 715, 714, 712), (715, 717, 716, 714), (717, 719, 718, 716), (719, 721, 720, 718), (721, 723, 722, 720), (723, 725, 724, 722), (725, 727, 726, 724), (727, 729, 728, 726), (729, 731, 730, 728), (731, 733, 732, 730), (733, 735, 734, 732), (735, 737, 736, 734), (737, 739, 738, 736), (739, 741, 740, 738), (741, 743, 742, 740), (743, 745, 744, 742), (745, 747, 746, 744), (747, 553, 552, 746), (766, 765, 785, 786), (759, 758, 778, 779), (752, 751, 771, 772), (767, 766, 786, 787), (760, 759, 779, 780), (753, 752, 772, 773), (748, 767, 787, 768), (761, 760, 780, 781), (754, 753, 773, 774), (762, 761, 781, 782), (755, 754, 774, 775), (763, 762, 782, 783), (756, 755, 775, 776), (749, 748, 768, 769), (764, 763, 783, 784), (757, 756, 776, 777), (750, 749, 769, 770), (765, 764, 784, 785), (758, 757, 777, 778), (751, 750, 770, 771), (774, 773, 881, 882), (762, 763, 803, 802), (801, 802, 822, 821), (755, 756, 796, 795), (748, 749, 788, 789), (763, 764, 804, 803), (756, 757, 797, 796), (749, 750, 790, 788), (764, 765, 805, 804), (757, 758, 798, 797), (750, 751, 791, 790), (765, 766, 806, 805), (758, 759, 799, 798), (751, 752, 792, 791), (766, 767, 807, 806), (759, 760, 800, 799), (752, 753, 793, 792), (767, 748, 789, 807), (760, 761, 801, 800), (753, 754, 794, 793), (761, 762, 802, 801), (754, 755, 795, 794), (814, 815, 816, 817, 818, 819, 820, 821, 822, 823, 824, 825, 826, 827, 809, 808, 810, 811, 812, 813), (794, 795, 815, 814), (802, 803, 823, 822), (795, 796, 816, 815), (789, 788, 808, 809), (803, 804, 824, 823), (796, 797, 817, 816), (788, 790, 810, 808), (804, 805, 825, 824), (797, 798, 818, 817), (790, 791, 811, 810), (805, 806, 826, 825), (798, 799, 819, 818), (791, 792, 812, 811), (806, 807, 827, 826), (799, 800, 820, 819), (792, 793, 813, 812), (807, 789, 809, 827), (800, 801, 821, 820), (793, 794, 814, 813), (833, 832, 844, 845), (828, 839, 851, 840), (830, 829, 841, 842), (837, 836, 848, 849), (834, 833, 845, 846), (831, 830, 842, 843), (838, 837, 849, 850), (835, 834, 846, 847), (832, 831, 843, 844), (839, 838, 850, 851), (829, 828, 840, 841), (836, 835, 847, 848), (850, 849, 861, 862), (847, 846, 858, 859), (844, 843, 855, 856), (851, 850, 862, 863), (841, 840, 852, 853), (848, 847, 859, 860), (845, 844, 856, 857), (840, 851, 863, 852), (842, 841, 853, 854), (849, 848, 860, 861), (846, 845, 857, 858), (843, 842, 854, 855), (855, 854, 866, 867), (862, 861, 873, 874), (859, 858, 870, 871), (856, 855, 867, 868), (863, 862, 874, 875), (853, 852, 864, 865), (860, 859, 871, 872), (857, 856, 868, 869), (852, 863, 875, 864), (854, 853, 865, 866), (861, 860, 872, 873), (858, 857, 869, 870), (880, 879, 878, 876, 877, 895, 894, 893, 892, 891, 890, 889, 888, 887, 886, 885, 884, 883, 882, 881), (782, 781, 889, 890), (775, 774, 882, 883), (783, 782, 890, 891), (776, 775, 883, 884), (769, 768, 877, 876), (784, 783, 891, 892), (777, 776, 884, 885), (770, 769, 876, 878), (785, 784, 892, 893), (778, 777, 885, 886), (771, 770, 878, 879), (786, 785, 893, 894), (779, 778, 886, 887), (772, 771, 879, 880), (787, 786, 894, 895), (780, 779, 887, 888), (773, 772, 880, 881), (768, 787, 895, 877), (781, 780, 888, 889)])
me_text_013.polygons.foreach_set('use_smooth', [0, 0, 0, 0, 0, 0, 0, 0, 0, 0, 0, 0, 0, 0, 0, 0, 0, 0, 0, 0, 0, 0, 0, 0, 0, 0, 0, 0, 0, 0, 0, 0, 0, 0, 0, 0, 0, 0, 0, 0, 0, 0, 0, 0, 0, 0, 0, 0, 0, 0, 0, 0, 0, 0, 0, 0, 0, 0, 0, 0, 0, 0, 0, 0, 0, 0, 0, 0, 0, 0, 0, 0, 0, 0, 0, 0, 0, 0, 0, 0, 0, 0, 0, 0, 0, 0, 0, 0, 0, 0, 0, 0, 0, 0, 0, 0, 0, 0, 0, 0, 0, 0, 0, 0, 0, 0, 0, 0, 0, 0, 0, 0, 0, 0, 0, 0, 0, 0, 0, 0, 0, 0, 0, 0, 0, 0, 0, 0, 0, 0, 0, 0, 0, 0, 0, 0, 0, 0, 0, 0, 0, 0, 0, 0, 0, 0, 0, 0, 0, 0, 0, 0, 0, 0, 0, 0, 0, 0, 0, 0, 0, 0, 0, 0, 0, 0, 0, 0, 0, 0, 0, 0, 0, 0, 0, 0, 0, 0, 0, 0, 0, 0, 0, 0, 0, 0, 0, 0, 0, 0, 0, 0, 0, 0, 0, 0, 0, 0, 0, 0, 0, 0, 0, 0, 0, 0, 0, 0, 0, 0, 0, 0, 0, 0, 0, 0, 0, 0, 0, 0, 0, 0, 0, 0, 0, 0, 0, 0, 0, 0, 0, 0, 0, 0, 0, 0, 0, 0, 0, 0, 0, 0, 0, 0, 0, 0, 0, 0, 0, 0, 0, 0, 0, 0, 0, 0, 0, 0, 0, 0, 0, 0, 0, 0, 0, 0, 0, 0, 0, 0, 0, 0, 0, 0, 0, 0, 0, 0, 0, 0, 0, 0, 0, 0, 0, 0, 0, 0, 0, 0, 0, 0, 0, 0, 0, 0, 0, 0, 0, 0, 0, 0, 0, 0, 0, 0, 0, 0, 0, 0, 0, 0, 0, 0, 0, 0, 0, 0, 0, 0, 0, 0, 0, 0, 0, 0, 0, 0, 0, 0, 0, 0, 0, 0, 0, 0, 0, 0, 0, 0, 0, 0, 0, 0, 0, 0, 0, 0, 0, 0, 0, 0, 0, 0, 0, 0, 0, 0, 0, 0, 0, 0, 0, 0, 0, 0, 1, 1, 1, 1, 1, 1, 1, 1, 1, 1, 1, 1, 1, 1, 1, 1, 1, 1, 1, 1, 1, 1, 1, 1, 1, 1, 1, 1, 1, 1, 1, 1, 1, 1, 1, 1, 1, 1, 1, 1, 1, 1, 1, 1, 1, 1, 1, 1, 1, 1, 1, 1, 1, 1, 1, 1, 1, 1, 1, 1, 1, 1, 1, 1, 1, 1, 1, 1, 1, 1, 1, 1, 1, 1, 1, 1, 1, 1, 1, 1, 1, 1, 1, 1, 1, 1, 1, 1, 1, 1, 1, 1, 1, 1, 1, 1, 1, 1, 1, 1, 1, 1, 1, 1, 1, 1, 1, 1, 1, 1, 1, 1, 1, 1, 1, 1, 1, 1, 1, 1, 1, 1, 1, 1, 1, 1, 1, 1, 1, 1, 1, 1, 1, 1, 1, 1, 1, 1, 1, 1, 1, 1, 1, 1, 1, 1, 1, 1, 1, 1, 1, 1, 1, 1, 1, 1, 1, 1, 1, 1, 1, 1, 1, 1, 1, 1, 1, 1, 1, 1, 1, 1, 1, 1, 1, 1, 1, 1, 1, 1, 1, 1, 1, 1, 1, 1, 1, 0, 0, 0, 0, 0, 0, 0, 0, 0, 0, 0, 0, 0, 0, 0, 0, 0, 0, 0, 0, 0, 0, 0, 0, 0, 0, 0, 0, 0, 0, 0, 0, 0, 0, 0, 0, 0, 0, 0, 0, 0, 0, 0, 0, 0, 0, 0, 0, 0, 0, 0, 0, 0, 0, 0, 0, 0, 0, 0, 0, 0, 0, 0, 0, 0, 0, 0, 0, 0, 0, 0, 0, 0, 0, 0, 0, 0, 0, 0, 0, 0, 0, 0, 0, 0, 0, 0, 0, 0, 0, 0, 0, 0, 0, 0, 0, 0, 0, 0, 0, 0, 0, 0, 0, 0, 0, 0, 0, 0, 0, 0, 0, 0, 0, 0, 0, 0, 0])
me_text_013.polygons.foreach_set('material_index', [0, 0, 0, 0, 0, 0, 0, 0, 0, 0, 0, 0, 0, 0, 0, 0, 0, 0, 0, 0, 0, 0, 0, 0, 0, 0, 0, 0, 0, 0, 0, 0, 0, 0, 0, 0, 0, 0, 0, 0, 0, 0, 0, 0, 0, 0, 0, 0, 0, 0, 0, 0, 0, 0, 0, 0, 0, 0, 0, 0, 0, 0, 0, 0, 0, 0, 0, 0, 0, 0, 0, 0, 0, 0, 0, 0, 0, 0, 0, 0, 0, 0, 0, 0, 0, 0, 0, 0, 0, 0, 0, 0, 0, 0, 0, 0, 0, 0, 0, 0, 0, 0, 0, 0, 0, 0, 0, 0, 0, 0, 0, 0, 0, 0, 0, 0, 0, 0, 0, 0, 0, 0, 0, 0, 0, 0, 0, 0, 0, 0, 0, 0, 0, 0, 0, 0, 0, 0, 0, 0, 0, 0, 0, 0, 0, 0, 0, 0, 0, 0, 0, 0, 0, 0, 0, 0, 0, 0, 0, 0, 0, 0, 0, 0, 0, 0, 0, 0, 0, 0, 0, 0, 0, 0, 0, 0, 0, 0, 0, 0, 0, 0, 0, 0, 0, 0, 0, 0, 0, 0, 0, 0, 0, 0, 0, 0, 0, 0, 0, 0, 0, 0, 0, 0, 0, 0, 0, 0, 0, 0, 0, 0, 0, 0, 0, 0, 0, 0, 0, 0, 0, 0, 0, 0, 0, 0, 0, 0, 0, 0, 0, 0, 0, 0, 0, 0, 0, 0, 0, 0, 0, 0, 0, 0, 0, 0, 0, 0, 0, 0, 0, 0, 0, 0, 0, 0, 0, 0, 0, 0, 0, 0, 0, 0, 0, 0, 0, 0, 0, 0, 0, 0, 0, 0, 0, 0, 0, 0, 0, 0, 0, 0, 0, 0, 0, 0, 0, 0, 0, 0, 0, 0, 0, 0, 0, 0, 0, 0, 0, 0, 0, 0, 0, 0, 0, 0, 0, 0, 0, 0, 0, 0, 0, 0, 0, 0, 0, 0, 0, 0, 0, 0, 0, 0, 0, 0, 0, 0, 0, 0, 0, 0, 0, 0, 0, 0, 0, 0, 0, 0, 0, 0, 0, 0, 0, 0, 0, 0, 0, 0, 0, 0, 0, 0, 0, 0, 0, 0, 0, 0, 0, 0, 0, 0, 0, 0, 0, 0, 0, 0, 0, 0, 0, 0, 0, 0, 0, 0, 0, 0, 0, 0, 0, 0, 0, 0, 0, 0, 0, 0, 0, 0, 0, 0, 0, 0, 0, 0, 0, 0, 0, 0, 0, 0, 0, 0, 0, 0, 0, 0, 0, 0, 0, 0, 0, 0, 0, 0, 0, 0, 0, 0, 0, 0, 0, 0, 0, 0, 0, 0, 0, 0, 0, 0, 0, 0, 0, 0, 0, 0, 0, 0, 0, 0, 0, 0, 0, 0, 0, 0, 0, 0, 0, 0, 0, 0, 0, 0, 0, 0, 0, 0, 0, 0, 0, 0, 0, 0, 0, 0, 0, 0, 0, 0, 0, 0, 0, 0, 0, 0, 0, 0, 0, 0, 0, 0, 0, 0, 0, 0, 0, 0, 0, 0, 0, 0, 0, 0, 0, 0, 0, 0, 0, 0, 0, 0, 0, 0, 0, 0, 0, 0, 0, 0, 0, 0, 0, 0, 0, 0, 0, 0, 0, 0, 0, 0, 0, 0, 0, 0, 0, 0, 0, 0, 0, 0, 0, 0, 0, 0, 0, 0, 0, 0, 0, 0, 0, 0, 0, 0, 0, 0, 0, 1, 1, 1, 1, 1, 1, 1, 1, 1, 1, 1, 1, 1, 1, 1, 1, 1, 1, 1, 1, 0, 1, 1, 1, 1, 1, 1, 1, 1, 1, 1, 1, 1, 1, 1, 1, 1, 1, 1, 1, 1, 1, 1, 1, 1, 1, 1, 1, 1, 1, 1, 1, 1, 1, 1, 1, 1, 1, 1, 1, 1, 1, 1, 1, 1, 1, 1, 1, 1, 1, 1, 1, 1, 1, 1, 1, 1, 1, 1, 1, 1, 1, 1, 1, 1, 1, 1, 1, 1, 1, 1, 1, 1, 1, 1, 1, 1, 1, 2, 0, 0, 0, 0, 0, 0, 0, 0, 0, 0, 0, 0, 0, 0, 0, 0, 0, 0, 0])
_uv = me_text_013.uv_layers.new(name='UVMap')
_uv.uv.foreach_set('vector', [0.8557, 0.0, 0.8763, 0.0, 0.866, 0.0, 0.8557, 0.0, 0.8866, 0.0, 0.8763, 0.0, 0.8557, 0.0, 0.8969, 0.0, 0.8866, 0.0, 0.8454, 0.0, 0.8969, 0.0, 0.8557, 0.0, 0.8454, 0.0, 0.9072, 0.0, 0.8969, 0.0, 0.8454, 0.0, 0.9175, 0.0, 0.9072, 0.0, 0.8454, 0.0, 0.9278, 0.0, 0.9175, 0.0, 0.8351, 0.0, 0.9278, 0.0, 0.8454, 0.0, 0.8351, 0.0, 0.9381, 0.0, 0.9278, 0.0, 0.8351, 0.0, 0.9485, 0.0, 0.9381, 0.0, 0.8351, 0.0, 0.9588, 0.0, 0.9485, 0.0, 0.8247, 0.0, 0.9588, 0.0, 0.8351, 0.0, 0.8247, 0.0, 0.9691, 0.0, 0.9588, 0.0, 0.8247, 0.0, 0.9794, 0.0, 0.9691, 0.0, 0.8247, 0.0, 0.9897, 0.0, 0.9794, 0.0, 0.8144, 0.0, 0.9897, 0.0, 0.8247, 0.0, 0.8144, 0.0, 0.09278, 0.0, 0.9897, 0.0, 0.09278, 0.0, 0.08247, 0.0, 0.9897, 0.0, 0.08247, 0.0, 0.07216, 0.0, 0.9897, 0.0, 0.07216, 0.0, 0.06186, 0.0, 0.9897, 0.0, 0.06186, 0.0, 0.05155, 0.0, 0.9897, 0.0, 0.05155, 0.0, 0.04124, 0.0, 0.9897, 0.0, 0.04124, 0.0, 0.03093, 0.0, 0.9897, 0.0, 0.03093, 0.0, 0.02062, 0.0, 0.9897, 0.0, 0.02062, 0.0, 0.01031, 0.0, 0.9897, 0.0, 0.01031, 0.0, 0.0, 0.0, 0.9897, 0.0, 0.0, 0.0, 1.0, 0.0, 0.9897, 0.0, 0.8041, 0.0, 0.1134, 0.0, 0.8144, 0.0, 0.1134, 0.0, 0.1031, 0.0, 0.8144, 0.0, 0.1031, 0.0, 0.09278, 0.0, 0.8144, 0.0, 0.8041, 0.0, 0.1237, 0.0, 0.1134, 0.0, 0.8041, 0.0, 0.134, 0.0, 0.1237, 0.0, 0.8041, 0.0, 0.1443, 0.0, 0.134, 0.0, 0.7938, 0.0, 0.1443, 0.0, 0.8041, 0.0, 0.7938, 0.0, 0.1546, 0.0, 0.1443, 0.0, 0.7938, 0.0, 0.1649, 0.0, 0.1546, 0.0, 0.7835, 0.0, 0.1649, 0.0, 0.7938, 0.0, 0.7835, 0.0, 0.1753, 0.0, 0.1649, 0.0, 0.7835, 0.0, 0.1856, 0.0, 0.1753, 0.0, 0.7732, 0.0, 0.1856, 0.0, 0.7835, 0.0, 0.7732, 0.0, 0.1959, 0.0, 0.1856, 0.0, 0.7629, 0.0, 0.1959, 0.0, 0.7732, 0.0, 0.7629, 0.0, 0.2062, 0.0, 0.1959, 0.0, 0.7629, 0.0, 0.2165, 0.0, 0.2062, 0.0, 0.7526, 0.0, 0.2165, 0.0, 0.7629, 0.0, 0.7526, 0.0, 0.2268, 0.0, 0.2165, 0.0, 0.7423, 0.0, 0.2268, 0.0, 0.7526, 0.0, 0.7423, 0.0, 0.2371, 0.0, 0.2268, 0.0, 0.7423, 0.0, 0.2474, 0.0, 0.2371, 0.0, 0.732, 0.0, 0.2474, 0.0, 0.7423, 0.0, 0.732, 0.0, 0.2577, 0.0, 0.2474, 0.0, 0.7216, 0.0, 0.2577, 0.0, 0.732, 0.0, 0.7216, 0.0, 0.268, 0.0, 0.2577, 0.0, 0.7113, 0.0, 0.268, 0.0, 0.7216, 0.0, 0.7113, 0.0, 0.2784, 0.0, 0.268, 0.0, 0.701, 0.0, 0.2784, 0.0, 0.7113, 0.0, 0.701, 0.0, 0.2887, 0.0, 0.2784, 0.0, 0.6907, 0.0, 0.2887, 0.0, 0.701, 0.0, 0.6907, 0.0, 0.299, 0.0, 0.2887, 0.0, 0.4742, 0.0, 0.4948, 0.0, 0.4845, 0.0, 0.6907, 0.0, 0.3093, 0.0, 0.299, 0.0, 0.4639, 0.0, 0.4948, 0.0, 0.4742, 0.0, 0.6804, 0.0, 0.3093, 0.0, 0.6907, 0.0, 0.4536, 0.0, 0.4948, 0.0, 0.4639, 0.0, 0.6804, 0.0, 0.3196, 0.0, 0.3093, 0.0, 0.4433, 0.0, 0.4948, 0.0, 0.4536, 0.0, 0.433, 0.0, 0.4948, 0.0, 0.4433, 0.0, 0.6804, 0.0, 0.3299, 0.0, 0.3196, 0.0, 0.4227, 0.0, 0.4948, 0.0, 0.433, 0.0, 0.6701, 0.0, 0.3299, 0.0, 0.6804, 0.0, 0.4124, 0.0, 0.4948, 0.0, 0.4227, 0.0, 0.6701, 0.0, 0.3402, 0.0, 0.3299, 0.0, 0.4021, 0.0, 0.4948, 0.0, 0.4124, 0.0, 0.3918, 0.0, 0.4948, 0.0, 0.4021, 0.0, 0.6701, 0.0, 0.3505, 0.0, 0.3402, 0.0, 0.3814, 0.0, 0.4948, 0.0, 0.3918, 0.0, 0.3711, 0.0, 0.4948, 0.0, 0.3814, 0.0, 0.6701, 0.0, 0.3608, 0.0, 0.3505, 0.0, 0.3608, 0.0, 0.4948, 0.0, 0.3711, 0.0, 0.6701, 0.0, 0.4948, 0.0, 0.3608, 0.0, 0.6598, 0.0, 0.4948, 0.0, 0.6701, 0.0, 0.6598, 0.0, 0.5052, 0.0, 0.4948, 0.0, 0.6495, 0.0, 0.5052, 0.0, 0.6598, 0.0, 0.6495, 0.0, 0.5155, 0.0, 0.5052, 0.0, 0.6495, 0.0, 0.5258, 0.0, 0.5155, 0.0, 0.6495, 0.0, 0.5361, 0.0, 0.5258, 0.0, 0.6392, 0.0, 0.5361, 0.0, 0.6495, 0.0, 0.6392, 0.0, 0.5464, 0.0, 0.5361, 0.0, 0.6392, 0.0, 0.5567, 0.0, 0.5464, 0.0, 0.6392, 0.0, 0.567, 0.0, 0.5567, 0.0, 0.6289, 0.0, 0.567, 0.0, 0.6392, 0.0, 0.6289, 0.0, 0.5773, 0.0, 0.567, 0.0, 0.6289, 0.0, 0.5876, 0.0, 0.5773, 0.0, 0.6289, 0.0, 0.5979, 0.0, 0.5876, 0.0, 0.6186, 0.0, 0.5979, 0.0, 0.6289, 0.0, 0.6186, 0.0, 0.6082, 0.0, 0.5979, 0.0, 0.6932, 0.0, 0.7159, 0.0, 0.7045, 0.0, 0.6818, 0.0, 0.7159, 0.0, 0.6932, 0.0, 0.6705, 0.0, 0.7159, 0.0, 0.6818, 0.0, 0.6705, 0.0, 0.7273, 0.0, 0.7159, 0.0, 0.6591, 0.0, 0.7273, 0.0, 0.6705, 0.0, 0.6591, 0.0, 0.7386, 0.0, 0.7273, 0.0, 0.6477, 0.0, 0.7386, 0.0, 0.6591, 0.0, 0.6364, 0.0, 0.7386, 0.0, 0.6477, 0.0, 0.6364, 0.0, 0.75, 0.0, 0.7386, 0.0, 0.625, 0.0, 0.75, 0.0, 0.6364, 0.0, 0.6136, 0.0, 0.75, 0.0, 0.625, 0.0, 0.6136, 0.0, 0.7614, 0.0, 0.75, 0.0, 0.6023, 0.0, 0.7614, 0.0, 0.6136, 0.0, 0.5909, 0.0, 0.7614, 0.0, 0.6023, 0.0, 0.5909, 0.0, 0.7727, 0.0, 0.7614, 0.0, 0.5795, 0.0, 0.7727, 0.0, 0.5909, 0.0, 0.5682, 0.0, 0.7727, 0.0, 0.5795, 0.0, 0.5682, 0.0, 0.7841, 0.0, 0.7727, 0.0, 0.5568, 0.0, 0.5455, 0.0, 0.5682, 0.0, 0.5455, 0.0, 0.5341, 0.0, 0.5682, 0.0, 0.5341, 0.0, 0.5227, 0.0, 0.5682, 0.0, 0.5227, 0.0, 0.5114, 0.0, 0.5682, 0.0, 0.5114, 0.0, 0.5, 0.0, 0.5682, 0.0, 0.5, 0.0, 0.4886, 0.0, 0.5682, 0.0, 0.4886, 0.0, 0.4773, 0.0, 0.5682, 0.0, 0.4773, 0.0, 0.4659, 0.0, 0.5682, 0.0, 0.4659, 0.0, 0.4545, 0.0, 0.5682, 0.0, 0.4545, 0.0, 0.4432, 0.0, 0.5682, 0.0, 0.4432, 0.0, 0.4318, 0.0, 0.5682, 0.0, 0.4318, 0.0, 0.7841, 0.0, 0.5682, 0.0, 0.4318, 0.0, 0.4205, 0.0, 0.7841, 0.0, 0.4205, 0.0, 0.7955, 0.0, 0.7841, 0.0, 0.4091, 0.0, 0.7955, 0.0, 0.4205, 0.0, 0.3977, 0.0, 0.7955, 0.0, 0.4091, 0.0, 0.3864, 0.0, 0.7955, 0.0, 0.3977, 0.0, 0.3864, 0.0, 0.8068, 0.0, 0.7955, 0.0, 0.375, 0.0, 0.8068, 0.0, 0.3864, 0.0, 0.3636, 0.0, 0.8068, 0.0, 0.375, 0.0, 0.3523, 0.0, 0.8068, 0.0, 0.3636, 0.0, 0.3523, 0.0, 0.8182, 0.0, 0.8068, 0.0, 0.3409, 0.0, 0.8182, 0.0, 0.3523, 0.0, 0.3295, 0.0, 0.8182, 0.0, 0.3409, 0.0, 0.3295, 0.0, 0.8295, 0.0, 0.8182, 0.0, 0.3182, 0.0, 0.8295, 0.0, 0.3295, 0.0, 0.3068, 0.0, 0.8295, 0.0, 0.3182, 0.0, 0.3068, 0.0, 0.8409, 0.0, 0.8295, 0.0, 0.2955, 0.0, 0.8409, 0.0, 0.3068, 0.0, 0.2841, 0.0, 0.8409, 0.0, 0.2955, 0.0, 0.2841, 0.0, 0.8523, 0.0, 0.8409, 0.0, 0.2727, 0.0, 0.8523, 0.0, 0.2841, 0.0, 0.2614, 0.0, 0.8523, 0.0, 0.2727, 0.0, 0.2614, 0.0, 0.8636, 0.0, 0.8523, 0.0, 0.25, 0.0, 0.8636, 0.0, 0.2614, 0.0, 0.2386, 0.0, 0.8636, 0.0, 0.25, 0.0, 0.2386, 0.0, 0.875, 0.0, 0.8636, 0.0, 0.2273, 0.0, 0.875, 0.0, 0.2386, 0.0, 0.2159, 0.0, 0.875, 0.0, 0.2273, 0.0, 0.2159, 0.0, 0.8864, 0.0, 0.875, 0.0, 0.2045, 0.0, 0.8864, 0.0, 0.2159, 0.0, 0.1932, 0.0, 0.8864, 0.0, 0.2045, 0.0, 0.1818, 0.0, 0.8864, 0.0, 0.1932, 0.0, 0.1818, 0.0, 0.8977, 0.0, 0.8864, 0.0, 0.1705, 0.0, 0.8977, 0.0, 0.1818, 0.0, 0.1591, 0.0, 0.8977, 0.0, 0.1705, 0.0, 0.1591, 0.0, 0.9091, 0.0, 0.8977, 0.0, 0.1477, 0.0, 0.9091, 0.0, 0.1591, 0.0, 0.1364, 0.0, 0.9091, 0.0, 0.1477, 0.0, 0.1364, 0.0, 0.9205, 0.0, 0.9091, 0.0, 0.125, 0.0, 0.9205, 0.0, 0.1364, 0.0, 0.125, 0.0, 0.9318, 0.0, 0.9205, 0.0, 0.1136, 0.0, 0.9318, 0.0, 0.125, 0.0, 0.1136, 0.0, 0.9432, 0.0, 0.9318, 0.0, 0.1023, 0.0, 0.9432, 0.0, 0.1136, 0.0, 0.09091, 0.0, 0.9432, 0.0, 0.1023, 0.0, 0.09091, 0.0, 0.9545, 0.0, 0.9432, 0.0, 0.07955, 0.0, 0.9545, 0.0, 0.09091, 0.0, 0.07955, 0.0, 0.9659, 0.0, 0.9545, 0.0, 0.06818, 0.0, 0.9659, 0.0, 0.07955, 0.0, 0.06818, 0.0, 0.9773, 0.0, 0.9659, 0.0, 0.05682, 0.0, 0.9773, 0.0, 0.06818, 0.0, 0.04545, 0.0, 0.9773, 0.0, 0.05682, 0.0, 0.04545, 0.0, 0.9886, 0.0, 0.9773, 0.0, 0.04545, 0.0, 1.0, 0.0, 0.9886, 0.0, 0.03409, 0.0, 1.0, 0.0, 0.04545, 0.0, 0.02273, 0.0, 1.0, 0.0, 0.03409, 0.0, 0.01136, 0.0, 1.0, 0.0, 0.02273, 0.0, 0.0, 0.0, 1.0, 0.0, 0.01136, 0.0, 0.8763, 0.0, 0.8557, 0.0, 0.866, 0.0, 0.8866, 0.0, 0.8557, 0.0, 0.8763, 0.0, 0.8969, 0.0, 0.8557, 0.0, 0.8866, 0.0, 0.8969, 0.0, 0.8454, 0.0, 0.8557, 0.0, 0.9072, 0.0, 0.8454, 0.0, 0.8969, 0.0, 0.9175, 0.0, 0.8454, 0.0, 0.9072, 0.0, 0.9278, 0.0, 0.8454, 0.0, 0.9175, 0.0, 0.9278, 0.0, 0.8351, 0.0, 0.8454, 0.0, 0.9381, 0.0, 0.8351, 0.0, 0.9278, 0.0, 0.9485, 0.0, 0.8351, 0.0, 0.9381, 0.0, 0.9588, 0.0, 0.8351, 0.0, 0.9485, 0.0, 0.9588, 0.0, 0.8247, 0.0, 0.8351, 0.0, 0.9691, 0.0, 0.8247, 0.0, 0.9588, 0.0, 0.9794, 0.0, 0.8247, 0.0, 0.9691, 0.0, 0.9897, 0.0, 0.8247, 0.0, 0.9794, 0.0, 0.9897, 0.0, 0.8144, 0.0, 0.8247, 0.0, 0.09278, 0.0, 0.8144, 0.0, 0.9897, 0.0, 0.08247, 0.0, 0.09278, 0.0, 0.9897, 0.0, 0.07216, 0.0, 0.08247, 0.0, 0.9897, 0.0, 0.06186, 0.0, 0.07216, 0.0, 0.9897, 0.0, 0.05155, 0.0, 0.06186, 0.0, 0.9897, 0.0, 0.04124, 0.0, 0.05155, 0.0, 0.9897, 0.0, 0.03093, 0.0, 0.04124, 0.0, 0.9897, 0.0, 0.02062, 0.0, 0.03093, 0.0, 0.9897, 0.0, 0.01031, 0.0, 0.02062, 0.0, 0.9897, 0.0, 0.0, 0.0, 0.01031, 0.0, 0.9897, 0.0, 1.0, 0.0, 0.0, 0.0, 0.9897, 0.0, 0.1134, 0.0, 0.8041, 0.0, 0.8144, 0.0, 0.1031, 0.0, 0.1134, 0.0, 0.8144, 0.0, 0.09278, 0.0, 0.1031, 0.0, 0.8144, 0.0, 0.1237, 0.0, 0.8041, 0.0, 0.1134, 0.0, 0.134, 0.0, 0.8041, 0.0, 0.1237, 0.0, 0.1443, 0.0, 0.8041, 0.0, 0.134, 0.0, 0.1443, 0.0, 0.7938, 0.0, 0.8041, 0.0, 0.1546, 0.0, 0.7938, 0.0, 0.1443, 0.0, 0.1649, 0.0, 0.7938, 0.0, 0.1546, 0.0, 0.1649, 0.0, 0.7835, 0.0, 0.7938, 0.0, 0.1753, 0.0, 0.7835, 0.0, 0.1649, 0.0, 0.1856, 0.0, 0.7835, 0.0, 0.1753, 0.0, 0.1856, 0.0, 0.7732, 0.0, 0.7835, 0.0, 0.1959, 0.0, 0.7732, 0.0, 0.1856, 0.0, 0.1959, 0.0, 0.7629, 0.0, 0.7732, 0.0, 0.2062, 0.0, 0.7629, 0.0, 0.1959, 0.0, 0.2165, 0.0, 0.7629, 0.0, 0.2062, 0.0, 0.2165, 0.0, 0.7526, 0.0, 0.7629, 0.0, 0.2268, 0.0, 0.7526, 0.0, 0.2165, 0.0, 0.2268, 0.0, 0.7423, 0.0, 0.7526, 0.0, 0.2371, 0.0, 0.7423, 0.0, 0.2268, 0.0, 0.2474, 0.0, 0.7423, 0.0, 0.2371, 0.0, 0.2474, 0.0, 0.732, 0.0, 0.7423, 0.0, 0.2577, 0.0, 0.732, 0.0, 0.2474, 0.0, 0.2577, 0.0, 0.7216, 0.0, 0.732, 0.0, 0.268, 0.0, 0.7216, 0.0, 0.2577, 0.0, 0.268, 0.0, 0.7113, 0.0, 0.7216, 0.0, 0.2784, 0.0, 0.7113, 0.0, 0.268, 0.0, 0.2784, 0.0, 0.701, 0.0, 0.7113, 0.0, 0.2887, 0.0, 0.701, 0.0, 0.2784, 0.0, 0.2887, 0.0, 0.6907, 0.0, 0.701, 0.0, 0.299, 0.0, 0.6907, 0.0, 0.2887, 0.0, 0.4948, 0.0, 0.4742, 0.0, 0.4845, 0.0, 0.3093, 0.0, 0.6907, 0.0, 0.299, 0.0, 0.4948, 0.0, 0.4639, 0.0, 0.4742, 0.0, 0.3093, 0.0, 0.6804, 0.0, 0.6907, 0.0, 0.4948, 0.0, 0.4536, 0.0, 0.4639, 0.0, 0.3196, 0.0, 0.6804, 0.0, 0.3093, 0.0, 0.4948, 0.0, 0.4433, 0.0, 0.4536, 0.0, 0.4948, 0.0, 0.433, 0.0, 0.4433, 0.0, 0.3299, 0.0, 0.6804, 0.0, 0.3196, 0.0, 0.4948, 0.0, 0.4227, 0.0, 0.433, 0.0, 0.3299, 0.0, 0.6701, 0.0, 0.6804, 0.0, 0.4948, 0.0, 0.4124, 0.0, 0.4227, 0.0, 0.3402, 0.0, 0.6701, 0.0, 0.3299, 0.0, 0.4948, 0.0, 0.4021, 0.0, 0.4124, 0.0, 0.4948, 0.0, 0.3918, 0.0, 0.4021, 0.0, 0.3505, 0.0, 0.6701, 0.0, 0.3402, 0.0, 0.4948, 0.0, 0.3814, 0.0, 0.3918, 0.0, 0.4948, 0.0, 0.3711, 0.0, 0.3814, 0.0, 0.3608, 0.0, 0.6701, 0.0, 0.3505, 0.0, 0.4948, 0.0, 0.3608, 0.0, 0.3711, 0.0, 0.4948, 0.0, 0.6701, 0.0, 0.3608, 0.0, 0.4948, 0.0, 0.6598, 0.0, 0.6701, 0.0, 0.5052, 0.0, 0.6598, 0.0, 0.4948, 0.0, 0.5052, 0.0, 0.6495, 0.0, 0.6598, 0.0, 0.5155, 0.0, 0.6495, 0.0, 0.5052, 0.0, 0.5258, 0.0, 0.6495, 0.0, 0.5155, 0.0, 0.5361, 0.0, 0.6495, 0.0, 0.5258, 0.0, 0.5361, 0.0, 0.6392, 0.0, 0.6495, 0.0, 0.5464, 0.0, 0.6392, 0.0, 0.5361, 0.0, 0.5567, 0.0, 0.6392, 0.0, 0.5464, 0.0, 0.567, 0.0, 0.6392, 0.0, 0.5567, 0.0, 0.567, 0.0, 0.6289, 0.0, 0.6392, 0.0, 0.5773, 0.0, 0.6289, 0.0, 0.567, 0.0, 0.5876, 0.0, 0.6289, 0.0, 0.5773, 0.0, 0.5979, 0.0, 0.6289, 0.0, 0.5876, 0.0, 0.5979, 0.0, 0.6186, 0.0, 0.6289, 0.0, 0.6082, 0.0, 0.6186, 0.0, 0.5979, 0.0, 0.7159, 0.0, 0.6932, 0.0, 0.7045, 0.0, 0.7159, 0.0, 0.6818, 0.0, 0.6932, 0.0, 0.7159, 0.0, 0.6705, 0.0, 0.6818, 0.0, 0.7273, 0.0, 0.6705, 0.0, 0.7159, 0.0, 0.7273, 0.0, 0.6591, 0.0, 0.6705, 0.0, 0.7386, 0.0, 0.6591, 0.0, 0.7273, 0.0, 0.7386, 0.0, 0.6477, 0.0, 0.6591, 0.0, 0.7386, 0.0, 0.6364, 0.0, 0.6477, 0.0, 0.75, 0.0, 0.6364, 0.0, 0.7386, 0.0, 0.75, 0.0, 0.625, 0.0, 0.6364, 0.0, 0.75, 0.0, 0.6136, 0.0, 0.625, 0.0, 0.7614, 0.0, 0.6136, 0.0, 0.75, 0.0, 0.7614, 0.0, 0.6023, 0.0, 0.6136, 0.0, 0.7614, 0.0, 0.5909, 0.0, 0.6023, 0.0, 0.7727, 0.0, 0.5909, 0.0, 0.7614, 0.0, 0.7727, 0.0, 0.5795, 0.0, 0.5909, 0.0, 0.7727, 0.0, 0.5682, 0.0, 0.5795, 0.0, 0.7841, 0.0, 0.5682, 0.0, 0.7727, 0.0, 0.5455, 0.0, 0.5568, 0.0, 0.5682, 0.0, 0.5341, 0.0, 0.5455, 0.0, 0.5682, 0.0, 0.5227, 0.0, 0.5341, 0.0, 0.5682, 0.0, 0.5114, 0.0, 0.5227, 0.0, 0.5682, 0.0, 0.5, 0.0, 0.5114, 0.0, 0.5682, 0.0, 0.4886, 0.0, 0.5, 0.0, 0.5682, 0.0, 0.4773, 0.0, 0.4886, 0.0, 0.5682, 0.0, 0.4659, 0.0, 0.4773, 0.0, 0.5682, 0.0, 0.4545, 0.0, 0.4659, 0.0, 0.5682, 0.0, 0.4432, 0.0, 0.4545, 0.0, 0.5682, 0.0, 0.4318, 0.0, 0.4432, 0.0, 0.5682, 0.0, 0.7841, 0.0, 0.4318, 0.0, 0.5682, 0.0, 0.4205, 0.0, 0.4318, 0.0, 0.7841, 0.0, 0.7955, 0.0, 0.4205, 0.0, 0.7841, 0.0, 0.7955, 0.0, 0.4091, 0.0, 0.4205, 0.0, 0.7955, 0.0, 0.3977, 0.0, 0.4091, 0.0, 0.7955, 0.0, 0.3864, 0.0, 0.3977, 0.0, 0.8068, 0.0, 0.3864, 0.0, 0.7955, 0.0, 0.8068, 0.0, 0.375, 0.0, 0.3864, 0.0, 0.8068, 0.0, 0.3636, 0.0, 0.375, 0.0, 0.8068, 0.0, 0.3523, 0.0, 0.3636, 0.0, 0.8182, 0.0, 0.3523, 0.0, 0.8068, 0.0, 0.8182, 0.0, 0.3409, 0.0, 0.3523, 0.0, 0.8182, 0.0, 0.3295, 0.0, 0.3409, 0.0, 0.8295, 0.0, 0.3295, 0.0, 0.8182, 0.0, 0.8295, 0.0, 0.3182, 0.0, 0.3295, 0.0, 0.8295, 0.0, 0.3068, 0.0, 0.3182, 0.0, 0.8409, 0.0, 0.3068, 0.0, 0.8295, 0.0, 0.8409, 0.0, 0.2955, 0.0, 0.3068, 0.0, 0.8409, 0.0, 0.2841, 0.0, 0.2955, 0.0, 0.8523, 0.0, 0.2841, 0.0, 0.8409, 0.0, 0.8523, 0.0, 0.2727, 0.0, 0.2841, 0.0, 0.8523, 0.0, 0.2614, 0.0, 0.2727, 0.0, 0.8636, 0.0, 0.2614, 0.0, 0.8523, 0.0, 0.8636, 0.0, 0.25, 0.0, 0.2614, 0.0, 0.8636, 0.0, 0.2386, 0.0, 0.25, 0.0, 0.875, 0.0, 0.2386, 0.0, 0.8636, 0.0, 0.875, 0.0, 0.2273, 0.0, 0.2386, 0.0, 0.875, 0.0, 0.2159, 0.0, 0.2273, 0.0, 0.8864, 0.0, 0.2159, 0.0, 0.875, 0.0, 0.8864, 0.0, 0.2045, 0.0, 0.2159, 0.0, 0.8864, 0.0, 0.1932, 0.0, 0.2045, 0.0, 0.8864, 0.0, 0.1818, 0.0, 0.1932, 0.0, 0.8977, 0.0, 0.1818, 0.0, 0.8864, 0.0, 0.8977, 0.0, 0.1705, 0.0, 0.1818, 0.0, 0.8977, 0.0, 0.1591, 0.0, 0.1705, 0.0, 0.9091, 0.0, 0.1591, 0.0, 0.8977, 0.0, 0.9091, 0.0, 0.1477, 0.0, 0.1591, 0.0, 0.9091, 0.0, 0.1364, 0.0, 0.1477, 0.0, 0.9205, 0.0, 0.1364, 0.0, 0.9091, 0.0, 0.9205, 0.0, 0.125, 0.0, 0.1364, 0.0, 0.9318, 0.0, 0.125, 0.0, 0.9205, 0.0, 0.9318, 0.0, 0.1136, 0.0, 0.125, 0.0, 0.9432, 0.0, 0.1136, 0.0, 0.9318, 0.0, 0.9432, 0.0, 0.1023, 0.0, 0.1136, 0.0, 0.9432, 0.0, 0.09091, 0.0, 0.1023, 0.0, 0.9545, 0.0, 0.09091, 0.0, 0.9432, 0.0, 0.9545, 0.0, 0.07955, 0.0, 0.09091, 0.0, 0.9659, 0.0, 0.07955, 0.0, 0.9545, 0.0, 0.9659, 0.0, 0.06818, 0.0, 0.07955, 0.0, 0.9773, 0.0, 0.06818, 0.0, 0.9659, 0.0, 0.9773, 0.0, 0.05682, 0.0, 0.06818, 0.0, 0.9773, 0.0, 0.04545, 0.0, 0.05682, 0.0, 0.9886, 0.0, 0.04545, 0.0, 0.9773, 0.0, 1.0, 0.0, 0.04545, 0.0, 0.9886, 0.0, 1.0, 0.0, 0.03409, 0.0, 0.04545, 0.0, 1.0, 0.0, 0.02273, 0.0, 0.03409, 0.0, 1.0, 0.0, 0.01136, 0.0, 0.02273, 0.0, 1.0, 0.0, 0.0, 0.0, 0.01136, 0.0, 0.0, 1.0, 0.01124, 1.0, 0.01124, 0.0, 0.0, 0.0, 0.01124, 1.0, 0.02247, 1.0, 0.02247, 0.0, 0.01124, 0.0, 0.02247, 1.0, 0.03371, 1.0, 0.03371, 0.0, 0.02247, 0.0, 0.03371, 1.0, 0.04494, 1.0, 0.04494, 0.0, 0.03371, 0.0, 0.04494, 1.0, 0.05618, 1.0, 0.05618, 0.0, 0.04494, 0.0, 0.05618, 1.0, 0.06742, 1.0, 0.06742, 0.0, 0.05618, 0.0, 0.06742, 1.0, 0.07865, 1.0, 0.07865, 0.0, 0.06742, 0.0, 0.07865, 1.0, 0.08989, 1.0, 0.08989, 0.0, 0.07865, 0.0, 0.08989, 1.0, 0.1011, 1.0, 0.1011, 0.0, 0.08989, 0.0, 0.1011, 1.0, 0.1124, 1.0, 0.1124, 0.0, 0.1011, 0.0, 0.1124, 1.0, 0.1236, 1.0, 0.1236, 0.0, 0.1124, 0.0, 0.1236, 1.0, 0.1348, 1.0, 0.1348, 0.0, 0.1236, 0.0, 0.1348, 1.0, 0.1461, 1.0, 0.1461, 0.0, 0.1348, 0.0, 0.1461, 1.0, 0.1573, 1.0, 0.1573, 0.0, 0.1461, 0.0, 0.1573, 1.0, 0.1685, 1.0, 0.1685, 0.0, 0.1573, 0.0, 0.1685, 1.0, 0.1798, 1.0, 0.1798, 0.0, 0.1685, 0.0, 0.1798, 1.0, 0.191, 1.0, 0.191, 0.0, 0.1798, 0.0, 0.191, 1.0, 0.2022, 1.0, 0.2022, 0.0, 0.191, 0.0, 0.2022, 1.0, 0.2135, 1.0, 0.2135, 0.0, 0.2022, 0.0, 0.2135, 1.0, 0.2247, 1.0, 0.2247, 0.0, 0.2135, 0.0, 0.2247, 1.0, 0.236, 1.0, 0.236, 0.0, 0.2247, 0.0, 0.236, 1.0, 0.2472, 1.0, 0.2472, 0.0, 0.236, 0.0, 0.2472, 1.0, 0.2584, 1.0, 0.2584, 0.0, 0.2472, 0.0, 0.2584, 1.0, 0.2697, 1.0, 0.2697, 0.0, 0.2584, 0.0, 0.2697, 1.0, 0.2809, 1.0, 0.2809, 0.0, 0.2697, 0.0, 0.2809, 1.0, 0.2921, 1.0, 0.2921, 0.0, 0.2809, 0.0, 0.2921, 1.0, 0.3034, 1.0, 0.3034, 0.0, 0.2921, 0.0, 0.3034, 1.0, 0.3146, 1.0, 0.3146, 0.0, 0.3034, 0.0, 0.3146, 1.0, 0.3258, 1.0, 0.3258, 0.0, 0.3146, 0.0, 0.3258, 1.0, 0.3371, 1.0, 0.3371, 0.0, 0.3258, 0.0, 0.3371, 1.0, 0.3483, 1.0, 0.3483, 0.0, 0.3371, 0.0, 0.3483, 1.0, 0.3596, 1.0, 0.3596, 0.0, 0.3483, 0.0, 0.3596, 1.0, 0.3708, 1.0, 0.3708, 0.0, 0.3596, 0.0, 0.3708, 1.0, 0.382, 1.0, 0.382, 0.0, 0.3708, 0.0, 0.382, 1.0, 0.3933, 1.0, 0.3933, 0.0, 0.382, 0.0, 0.3933, 1.0, 0.4045, 1.0, 0.4045, 0.0, 0.3933, 0.0, 0.4045, 1.0, 0.4157, 1.0, 0.4157, 0.0, 0.4045, 0.0, 0.4157, 1.0, 0.427, 1.0, 0.427, 0.0, 0.4157, 0.0, 0.427, 1.0, 0.4382, 1.0, 0.4382, 0.0, 0.427, 0.0, 0.4382, 1.0, 0.4494, 1.0, 0.4494, 0.0, 0.4382, 0.0, 0.4494, 1.0, 0.4607, 1.0, 0.4607, 0.0, 0.4494, 0.0, 0.4607, 1.0, 0.4719, 1.0, 0.4719, 0.0, 0.4607, 0.0, 0.4719, 1.0, 0.4831, 1.0, 0.4831, 0.0, 0.4719, 0.0, 0.4831, 1.0, 0.4944, 1.0, 0.4944, 0.0, 0.4831, 0.0, 0.4944, 1.0, 0.5056, 1.0, 0.5056, 0.0, 0.4944, 0.0, 0.5056, 1.0, 0.5169, 1.0, 0.5169, 0.0, 0.5056, 0.0, 0.5169, 1.0, 0.5281, 1.0, 0.5281, 0.0, 0.5169, 0.0, 0.5281, 1.0, 0.5393, 1.0, 0.5393, 0.0, 0.5281, 0.0, 0.5393, 1.0, 0.5506, 1.0, 0.5506, 0.0, 0.5393, 0.0, 0.5506, 1.0, 0.5618, 1.0, 0.5618, 0.0, 0.5506, 0.0, 0.5618, 1.0, 0.573, 1.0, 0.573, 0.0, 0.5618, 0.0, 0.573, 1.0, 0.5843, 1.0, 0.5843, 0.0, 0.573, 0.0, 0.5843, 1.0, 0.5955, 1.0, 0.5955, 0.0, 0.5843, 0.0, 0.5955, 1.0, 0.6067, 1.0, 0.6067, 0.0, 0.5955, 0.0, 0.6067, 1.0, 0.618, 1.0, 0.618, 0.0, 0.6067, 0.0, 0.618, 1.0, 0.6292, 1.0, 0.6292, 0.0, 0.618, 0.0, 0.6292, 1.0, 0.6404, 1.0, 0.6404, 0.0, 0.6292, 0.0, 0.6404, 1.0, 0.6517, 1.0, 0.6517, 0.0, 0.6404, 0.0, 0.6517, 1.0, 0.6629, 1.0, 0.6629, 0.0, 0.6517, 0.0, 0.6629, 1.0, 0.6742, 1.0, 0.6742, 0.0, 0.6629, 0.0, 0.6742, 1.0, 0.6854, 1.0, 0.6854, 0.0, 0.6742, 0.0, 0.6854, 1.0, 0.6966, 1.0, 0.6966, 0.0, 0.6854, 0.0, 0.6966, 1.0, 0.7079, 1.0, 0.7079, 0.0, 0.6966, 0.0, 0.7079, 1.0, 0.7191, 1.0, 0.7191, 0.0, 0.7079, 0.0, 0.7191, 1.0, 0.7303, 1.0, 0.7303, 0.0, 0.7191, 0.0, 0.7303, 1.0, 0.7416, 1.0, 0.7416, 0.0, 0.7303, 0.0, 0.7416, 1.0, 0.7528, 1.0, 0.7528, 0.0, 0.7416, 0.0, 0.7528, 1.0, 0.764, 1.0, 0.764, 0.0, 0.7528, 0.0, 0.764, 1.0, 0.7753, 1.0, 0.7753, 0.0, 0.764, 0.0, 0.7753, 1.0, 0.7865, 1.0, 0.7865, 0.0, 0.7753, 0.0, 0.7865, 1.0, 0.7978, 1.0, 0.7978, 0.0, 0.7865, 0.0, 0.7978, 1.0, 0.809, 1.0, 0.809, 0.0, 0.7978, 0.0, 0.809, 1.0, 0.8202, 1.0, 0.8202, 0.0, 0.809, 0.0, 0.8202, 1.0, 0.8315, 1.0, 0.8315, 0.0, 0.8202, 0.0, 0.8315, 1.0, 0.8427, 1.0, 0.8427, 0.0, 0.8315, 0.0, 0.8427, 1.0, 0.8539, 1.0, 0.8539, 0.0, 0.8427, 0.0, 0.8539, 1.0, 0.8652, 1.0, 0.8652, 0.0, 0.8539, 0.0, 0.8652, 1.0, 0.8764, 1.0, 0.8764, 0.0, 0.8652, 0.0, 0.8764, 1.0, 0.8876, 1.0, 0.8876, 0.0, 0.8764, 0.0, 0.8876, 1.0, 0.8989, 1.0, 0.8989, 0.0, 0.8876, 0.0, 0.8989, 1.0, 0.9101, 1.0, 0.9101, 0.0, 0.8989, 0.0, 0.9101, 1.0, 0.9213, 1.0, 0.9213, 0.0, 0.9101, 0.0, 0.9213, 1.0, 0.9326, 1.0, 0.9326, 0.0, 0.9213, 0.0, 0.9326, 1.0, 0.9438, 1.0, 0.9438, 0.0, 0.9326, 0.0, 0.9438, 1.0, 0.9551, 1.0, 0.9551, 0.0, 0.9438, 0.0, 0.9551, 1.0, 0.9663, 1.0, 0.9663, 0.0, 0.9551, 0.0, 0.9663, 1.0, 0.9775, 1.0, 0.9775, 0.0, 0.9663, 0.0, 0.9775, 1.0, 0.9888, 1.0, 0.9888, 0.0, 0.9775, 0.0, 0.9888, 1.0, 1.0, 1.0, 1.0, 0.0, 0.9888, 0.0, 0.0, 1.0, 0.0102, 1.0, 0.0102, 0.0, 0.0, 0.0, 0.0102, 1.0, 0.02041, 1.0, 0.02041, 0.0, 0.0102, 0.0, 0.02041, 1.0, 0.03061, 1.0, 0.03061, 0.0, 0.02041, 0.0, 0.03061, 1.0, 0.04082, 1.0, 0.04082, 0.0, 0.03061, 0.0, 0.04082, 1.0, 0.05102, 1.0, 0.05102, 0.0, 0.04082, 0.0, 0.05102, 1.0, 0.06122, 1.0, 0.06122, 0.0, 0.05102, 0.0, 0.06122, 1.0, 0.07143, 1.0, 0.07143, 0.0, 0.06122, 0.0, 0.07143, 1.0, 0.08163, 1.0, 0.08163, 0.0, 0.07143, 0.0, 0.08163, 1.0, 0.09184, 1.0, 0.09184, 0.0, 0.08163, 0.0, 0.09184, 1.0, 0.102, 1.0, 0.102, 0.0, 0.09184, 0.0, 0.102, 1.0, 0.1122, 1.0, 0.1122, 0.0, 0.102, 0.0, 0.1122, 1.0, 0.1224, 1.0, 0.1224, 0.0, 0.1122, 0.0, 0.1224, 1.0, 0.1327, 1.0, 0.1327, 0.0, 0.1224, 0.0, 0.1327, 1.0, 0.1429, 1.0, 0.1429, 0.0, 0.1327, 0.0, 0.1429, 1.0, 0.1531, 1.0, 0.1531, 0.0, 0.1429, 0.0, 0.1531, 1.0, 0.1633, 1.0, 0.1633, 0.0, 0.1531, 0.0, 0.1633, 1.0, 0.1735, 1.0, 0.1735, 0.0, 0.1633, 0.0, 0.1735, 1.0, 0.1837, 1.0, 0.1837, 0.0, 0.1735, 0.0, 0.1837, 1.0, 0.1939, 1.0, 0.1939, 0.0, 0.1837, 0.0, 0.1939, 1.0, 0.2041, 1.0, 0.2041, 0.0, 0.1939, 0.0, 0.2041, 1.0, 0.2143, 1.0, 0.2143, 0.0, 0.2041, 0.0, 0.2143, 1.0, 0.2245, 1.0, 0.2245, 0.0, 0.2143, 0.0, 0.2245, 1.0, 0.2347, 1.0, 0.2347, 0.0, 0.2245, 0.0, 0.2347, 1.0, 0.2449, 1.0, 0.2449, 0.0, 0.2347, 0.0, 0.2449, 1.0, 0.2551, 1.0, 0.2551, 0.0, 0.2449, 0.0, 0.2551, 1.0, 0.2653, 1.0, 0.2653, 0.0, 0.2551, 0.0, 0.2653, 1.0, 0.2755, 1.0, 0.2755, 0.0, 0.2653, 0.0, 0.2755, 1.0, 0.2857, 1.0, 0.2857, 0.0, 0.2755, 0.0, 0.2857, 1.0, 0.2959, 1.0, 0.2959, 0.0, 0.2857, 0.0, 0.2959, 1.0, 0.3061, 1.0, 0.3061, 0.0, 0.2959, 0.0, 0.3061, 1.0, 0.3163, 1.0, 0.3163, 0.0, 0.3061, 0.0, 0.3163, 1.0, 0.3265, 1.0, 0.3265, 0.0, 0.3163, 0.0, 0.3265, 1.0, 0.3367, 1.0, 0.3367, 0.0, 0.3265, 0.0, 0.3367, 1.0, 0.3469, 1.0, 0.3469, 0.0, 0.3367, 0.0, 0.3469, 1.0, 0.3571, 1.0, 0.3571, 0.0, 0.3469, 0.0, 0.3571, 1.0, 0.3673, 1.0, 0.3673, 0.0, 0.3571, 0.0, 0.3673, 1.0, 0.3776, 1.0, 0.3776, 0.0, 0.3673, 0.0, 0.3776, 1.0, 0.3878, 1.0, 0.3878, 0.0, 0.3776, 0.0, 0.3878, 1.0, 0.398, 1.0, 0.398, 0.0, 0.3878, 0.0, 0.398, 1.0, 0.4082, 1.0, 0.4082, 0.0, 0.398, 0.0, 0.4082, 1.0, 0.4184, 1.0, 0.4184, 0.0, 0.4082, 0.0, 0.4184, 1.0, 0.4286, 1.0, 0.4286, 0.0, 0.4184, 0.0, 0.4286, 1.0, 0.4388, 1.0, 0.4388, 0.0, 0.4286, 0.0, 0.4388, 1.0, 0.449, 1.0, 0.449, 0.0, 0.4388, 0.0, 0.449, 1.0, 0.4592, 1.0, 0.4592, 0.0, 0.449, 0.0, 0.4592, 1.0, 0.4694, 1.0, 0.4694, 0.0, 0.4592, 0.0, 0.4694, 1.0, 0.4796, 1.0, 0.4796, 0.0, 0.4694, 0.0, 0.4796, 1.0, 0.4898, 1.0, 0.4898, 0.0, 0.4796, 0.0, 0.4898, 1.0, 0.5, 1.0, 0.5, 0.0, 0.4898, 0.0, 0.5, 1.0, 0.5102, 1.0, 0.5102, 0.0, 0.5, 0.0, 0.5102, 1.0, 0.5204, 1.0, 0.5204, 0.0, 0.5102, 0.0, 0.5204, 1.0, 0.5306, 1.0, 0.5306, 0.0, 0.5204, 0.0, 0.5306, 1.0, 0.5408, 1.0, 0.5408, 0.0, 0.5306, 0.0, 0.5408, 1.0, 0.551, 1.0, 0.551, 0.0, 0.5408, 0.0, 0.551, 1.0, 0.5612, 1.0, 0.5612, 0.0, 0.551, 0.0, 0.5612, 1.0, 0.5714, 1.0, 0.5714, 0.0, 0.5612, 0.0, 0.5714, 1.0, 0.5816, 1.0, 0.5816, 0.0, 0.5714, 0.0, 0.5816, 1.0, 0.5918, 1.0, 0.5918, 0.0, 0.5816, 0.0, 0.5918, 1.0, 0.602, 1.0, 0.602, 0.0, 0.5918, 0.0, 0.602, 1.0, 0.6122, 1.0, 0.6122, 0.0, 0.602, 0.0, 0.6122, 1.0, 0.6224, 1.0, 0.6224, 0.0, 0.6122, 0.0, 0.6224, 1.0, 0.6327, 1.0, 0.6327, 0.0, 0.6224, 0.0, 0.6327, 1.0, 0.6429, 1.0, 0.6429, 0.0, 0.6327, 0.0, 0.6429, 1.0, 0.6531, 1.0, 0.6531, 0.0, 0.6429, 0.0, 0.6531, 1.0, 0.6633, 1.0, 0.6633, 0.0, 0.6531, 0.0, 0.6633, 1.0, 0.6735, 1.0, 0.6735, 0.0, 0.6633, 0.0, 0.6735, 1.0, 0.6837, 1.0, 0.6837, 0.0, 0.6735, 0.0, 0.6837, 1.0, 0.6939, 1.0, 0.6939, 0.0, 0.6837, 0.0, 0.6939, 1.0, 0.7041, 1.0, 0.7041, 0.0, 0.6939, 0.0, 0.7041, 1.0, 0.7143, 1.0, 0.7143, 0.0, 0.7041, 0.0, 0.7143, 1.0, 0.7245, 1.0, 0.7245, 0.0, 0.7143, 0.0, 0.7245, 1.0, 0.7347, 1.0, 0.7347, 0.0, 0.7245, 0.0, 0.7347, 1.0, 0.7449, 1.0, 0.7449, 0.0, 0.7347, 0.0, 0.7449, 1.0, 0.7551, 1.0, 0.7551, 0.0, 0.7449, 0.0, 0.7551, 1.0, 0.7653, 1.0, 0.7653, 0.0, 0.7551, 0.0, 0.7653, 1.0, 0.7755, 1.0, 0.7755, 0.0, 0.7653, 0.0, 0.7755, 1.0, 0.7857, 1.0, 0.7857, 0.0, 0.7755, 0.0, 0.7857, 1.0, 0.7959, 1.0, 0.7959, 0.0, 0.7857, 0.0, 0.7959, 1.0, 0.8061, 1.0, 0.8061, 0.0, 0.7959, 0.0, 0.8061, 1.0, 0.8163, 1.0, 0.8163, 0.0, 0.8061, 0.0, 0.8163, 1.0, 0.8265, 1.0, 0.8265, 0.0, 0.8163, 0.0, 0.8265, 1.0, 0.8367, 1.0, 0.8367, 0.0, 0.8265, 0.0, 0.8367, 1.0, 0.8469, 1.0, 0.8469, 0.0, 0.8367, 0.0, 0.8469, 1.0, 0.8571, 1.0, 0.8571, 0.0, 0.8469, 0.0, 0.8571, 1.0, 0.8673, 1.0, 0.8673, 0.0, 0.8571, 0.0, 0.8673, 1.0, 0.8776, 1.0, 0.8776, 0.0, 0.8673, 0.0, 0.8776, 1.0, 0.8878, 1.0, 0.8878, 0.0, 0.8776, 0.0, 0.8878, 1.0, 0.898, 1.0, 0.898, 0.0, 0.8878, 0.0, 0.898, 1.0, 0.9082, 1.0, 0.9082, 0.0, 0.898, 0.0, 0.9082, 1.0, 0.9184, 1.0, 0.9184, 0.0, 0.9082, 0.0, 0.9184, 1.0, 0.9286, 1.0, 0.9286, 0.0, 0.9184, 0.0, 0.9286, 1.0, 0.9388, 1.0, 0.9388, 0.0, 0.9286, 0.0, 0.9388, 1.0, 0.949, 1.0, 0.949, 0.0, 0.9388, 0.0, 0.949, 1.0, 0.9592, 1.0, 0.9592, 0.0, 0.949, 0.0, 0.9592, 1.0, 0.9694, 1.0, 0.9694, 0.0, 0.9592, 0.0, 0.9694, 1.0, 0.9796, 1.0, 0.9796, 0.0, 0.9694, 0.0, 0.9796, 1.0, 0.9898, 1.0, 0.9898, 0.0, 0.9796, 0.0, 0.9898, 1.0, 1.0, 1.0, 1.0, 0.0, 0.9898, 0.0, 0.0, 0.0, 0.0, 0.0, 0.0, 0.0, 0.0, 0.0, 0.0, 0.0, 0.0, 0.0, 0.0, 0.0, 0.0, 0.0, 0.0, 0.0, 0.0, 0.0, 0.0, 0.0, 0.0, 0.0, 0.0, 0.0, 0.0, 0.0, 0.0, 0.0, 0.0, 0.0, 0.0, 0.0, 0.0, 0.0, 0.0, 0.0, 0.0, 0.0, 0.0, 0.0, 0.0, 0.0, 0.0, 0.0, 0.0, 0.0, 0.0, 0.0, 0.0, 0.0, 0.0, 0.0, 0.0, 0.0, 0.0, 0.0, 0.0, 0.0, 0.0, 0.0, 0.0, 0.0, 0.0, 0.0, 0.0, 0.0, 0.0, 0.0, 0.0, 0.0, 0.0, 0.0, 0.0, 0.0, 0.0, 0.0, 0.0, 0.0, 0.0, 0.0, 0.0, 0.0, 0.0, 0.0, 0.0, 0.0, 0.0, 0.0, 0.0, 0.0, 0.0, 0.0, 0.0, 0.0, 0.0, 0.0, 0.0, 0.0, 0.0, 0.0, 0.0, 0.0, 0.0, 0.0, 0.0, 0.0, 0.0, 0.0, 0.0, 0.0, 0.0, 0.0, 0.0, 0.0, 0.0, 0.0, 0.0, 0.0, 0.0, 0.0, 0.0, 0.0, 0.0, 0.0, 0.0, 0.0, 0.0, 0.0, 0.0, 0.0, 0.0, 0.0, 0.0, 0.0, 0.0, 0.0, 0.0, 0.0, 0.0, 0.0, 0.0, 0.0, 0.0, 0.0, 0.0, 0.0, 0.0, 0.0, 0.0, 0.0, 0.0, 0.0, 0.0, 0.0, 0.0, 0.0, 0.0, 0.0, 0.0, 0.0, 0.0, 0.0, 0.0, 0.0, 0.0, 0.0, 0.0, 0.0, 0.0, 0.0, 0.0, 0.0, 0.0, 0.0, 0.0, 0.0, 0.0, 0.0, 0.0, 0.0, 0.0, 0.0, 0.0, 0.0, 0.0, 0.0, 0.0, 0.0, 0.0, 0.0, 0.0, 0.0, 0.0, 0.0, 0.0, 0.0, 0.0, 0.0, 0.0, 0.0, 0.0, 0.0, 0.0, 0.0, 0.0, 0.0, 0.0, 0.0, 0.0, 0.0, 0.0, 0.0, 0.0, 0.0, 0.0, 0.0, 0.0, 0.0, 0.0, 0.0, 0.0, 0.0, 0.0, 0.0, 0.0, 0.0, 0.0, 0.0, 0.0, 0.0, 0.0, 0.0, 0.0, 0.0, 0.0, 0.0, 0.0, 0.0, 0.0, 0.0, 0.0, 0.0, 0.0, 0.0, 0.0, 0.0, 0.0, 0.0, 0.0, 0.0, 0.0, 0.0, 0.0, 0.0, 0.0, 0.0, 0.0, 0.0, 0.0, 0.0, 0.0, 0.0, 0.0, 0.0, 0.0, 0.0, 0.0, 0.0, 0.0, 0.0, 0.0, 0.0, 0.0, 0.0, 0.0, 0.0, 0.0, 0.0, 0.0, 0.0, 0.0, 0.0, 0.0, 0.0, 0.0, 0.0, 0.0, 0.0, 0.0, 0.0, 0.0, 0.0, 0.0, 0.0, 0.0, 0.0, 0.0, 0.0, 0.0, 0.0, 0.0, 0.0, 0.0, 0.0, 0.0, 0.0, 0.0, 0.0, 0.0, 0.0, 0.0, 0.0, 0.0, 0.0, 0.0, 0.0, 0.0, 0.0, 0.0, 0.0, 0.0, 0.0, 0.0, 0.0, 0.0, 0.0, 0.0, 0.0, 0.0, 0.0, 0.0, 0.0, 0.0, 0.0, 0.0, 0.0, 0.0, 0.0, 0.0, 0.0, 0.0, 0.0, 0.0, 0.0, 0.0, 0.0, 0.0, 0.0, 0.0, 0.0, 0.0, 0.0, 0.0, 0.0, 0.0, 0.0, 0.0, 0.0, 0.0, 0.0, 0.0, 0.0, 0.0, 0.0, 0.0, 0.0, 0.0, 0.0, 0.0, 0.0, 0.0, 0.0, 0.0, 0.0, 0.0, 0.0, 0.0, 0.0, 0.0, 0.0, 0.0, 0.0, 0.0, 0.0, 0.0, 0.0, 0.0, 0.0, 0.0, 0.0, 0.0, 0.0, 0.0, 0.0, 0.0, 0.0, 0.0, 0.0, 0.0, 0.0, 0.0, 0.0, 0.0, 0.0, 0.0, 0.0, 0.0, 0.0, 0.0, 0.0, 0.0, 0.0, 0.0, 0.0, 0.0, 0.0, 0.0, 0.0, 0.0, 0.0, 0.0, 0.0, 0.0, 0.0, 0.0, 0.0, 0.0, 0.0, 0.0, 0.0, 0.0, 0.0, 0.0, 0.0, 0.0, 0.0, 0.0, 0.0, 0.0, 0.0, 0.0, 0.0, 0.0, 0.0, 0.0, 0.0, 0.0, 0.0, 0.0, 0.0, 0.0, 0.0, 0.0, 0.0, 0.0, 0.0, 0.0, 0.0, 0.0, 0.0, 0.0, 0.0, 0.0, 0.0, 0.0, 0.0, 0.0, 0.0, 0.0, 0.0, 0.0, 0.0, 0.0, 0.0, 0.0, 0.0, 0.0, 0.0, 0.0, 0.0, 0.0, 0.0, 0.0, 0.0, 0.0, 0.0, 0.0, 0.0, 0.0, 0.0, 0.0, 0.0, 0.0, 0.0, 0.0, 0.0, 0.0, 0.0, 0.0, 0.0, 0.0, 0.0, 0.0, 0.0, 0.0, 0.0, 0.0, 0.0, 0.0, 0.0, 0.0, 0.0, 0.0, 0.0, 0.0, 0.0, 0.0, 0.0, 0.0, 0.0, 0.0, 0.0, 0.0, 0.0, 0.0, 0.0, 0.0, 0.0, 0.0, 0.0, 0.0, 0.0, 0.0, 0.0, 0.0, 0.0, 0.0, 0.0, 0.0, 0.0, 0.0, 0.0, 0.0, 0.0, 0.0, 0.0, 0.0, 0.0, 0.0, 0.0, 0.0, 0.0, 0.0, 0.0, 0.0, 0.0, 0.0, 0.0, 0.0, 0.0, 0.0, 0.0, 0.0, 0.0, 0.0, 0.0, 0.0, 0.0, 0.0, 0.0, 0.0, 0.0, 0.0, 0.0, 0.0, 0.0, 0.0, 0.0, 0.0, 0.0, 0.0, 0.0, 0.0, 0.0, 0.0, 0.0, 0.0, 0.0, 0.0, 0.0, 0.0, 0.0, 0.0, 0.0, 0.0, 0.0, 0.0, 0.0, 0.0, 0.0, 0.0, 0.0, 0.0, 0.0, 0.0, 0.0, 0.0, 0.0, 0.0, 0.0, 0.0, 0.0, 0.0, 0.0, 0.0, 0.0, 0.0, 0.0, 0.0, 0.0, 0.0, 0.0, 0.0, 0.0, 0.0, 0.0, 0.0, 0.0, 0.0, 0.0, 0.0, 0.0, 0.0, 0.0, 0.0, 0.0, 0.0, 0.0, 0.0, 0.0, 0.0, 0.0, 0.0, 0.0, 0.0, 0.0, 0.0, 0.0, 0.0, 0.0, 0.0, 0.0, 0.0, 0.0, 0.0, 0.0, 0.0, 0.0, 0.0, 0.0, 0.0, 0.0, 0.0, 0.0, 0.0, 0.0, 0.0, 0.0, 0.0, 0.0, 0.0, 0.0, 0.0, 0.0, 0.0, 0.0, 0.0, 0.0, 0.0, 0.0, 0.0, 0.0, 0.0, 0.0, 0.0, 0.0, 0.0, 0.0, 0.0, 0.0, 0.0, 0.0, 0.0, 0.0, 0.0, 0.0, 0.0, 0.0, 0.0, 0.0, 0.0, 0.0, 0.0, 0.0, 0.0, 0.0, 0.0, 0.0, 0.0, 0.0, 0.0, 0.0, 0.0, 0.0, 0.0, 0.0, 0.0, 0.0, 0.0, 0.0, 0.0, 0.0, 0.0, 0.0, 0.0, 0.0, 0.0, 0.0, 0.0, 0.0, 0.0, 0.0, 0.0, 0.0, 0.0, 0.0, 0.0, 0.0, 0.0, 0.0, 0.0, 0.0, 0.0, 0.0, 0.0, 0.0, 0.0, 0.0, 0.0, 0.0, 0.0, 0.0, 0.0, 0.0, 0.0, 0.0, 0.0, 0.0, 0.0, 0.0, 0.0, 0.0, 0.0, 0.0, 0.0, 0.0, 0.0, 0.0, 0.0, 0.0, 0.0, 0.0, 0.0, 0.0, 0.0, 0.0, 0.0, 0.0, 0.0, 0.0, 0.0, 0.0, 0.0, 0.0, 0.0, 0.0, 0.0, 0.0, 0.0, 0.0, 0.0, 0.0, 0.0, 0.0, 0.0, 0.0, 0.0, 0.0, 0.0, 0.0, 0.0, 0.0, 0.0, 0.0, 0.0, 0.0, 0.0, 0.0, 0.0, 0.0, 0.0, 0.0, 0.0, 0.0, 0.0, 0.0, 0.0, 0.0, 0.0, 0.0, 0.0, 0.0, 0.0, 0.0, 0.0, 0.0, 0.0, 0.0, 0.0, 0.0, 0.0, 0.0, 0.0, 0.0, 0.0, 0.0, 0.0, 0.0, 0.0, 0.0, 0.0, 0.0, 0.0, 0.0, 0.0, 0.0, 0.0, 0.0, 0.0, 0.0, 0.0, 0.0, 0.0, 0.0, 0.0, 0.0, 0.0, 0.0, 0.0, 0.0, 0.0, 0.0, 0.0, 0.0, 0.0, 0.0, 0.0, 0.0, 0.0, 0.0, 0.0, 0.0, 0.0, 0.0, 0.0, 0.0, 0.0, 0.0, 0.0, 0.0, 0.0, 0.0, 0.0, 0.0, 0.0, 0.0, 0.0, 0.0, 0.0, 0.0, 0.0, 0.0, 0.0, 0.0, 0.0, 0.0, 0.0, 0.0, 0.0, 0.0, 0.0, 0.0, 0.0, 0.0, 0.0, 0.0, 0.0, 0.0, 0.0, 0.0, 0.0, 0.0, 0.0, 0.0, 0.0, 0.0, 0.0, 0.0, 0.0, 0.0, 0.0, 0.0, 0.0, 0.0, 0.0, 0.0, 0.0, 0.0, 0.0, 0.0, 0.0, 0.0, 0.0, 0.0, 0.0, 0.0, 0.0, 0.0, 0.0, 0.0, 0.0, 0.0, 0.0, 0.0, 0.0, 0.0, 0.0, 0.0, 0.0, 0.0, 0.0, 0.0, 0.0, 0.0, 0.0, 0.0, 0.0, 0.0, 0.0, 0.0, 0.0, 0.0, 0.0, 0.0, 0.0, 0.0, 0.0, 0.0, 0.0, 0.0, 0.0, 0.0, 0.0, 0.0, 0.0, 0.0, 0.0, 0.0, 0.0, 0.0, 0.0, 0.0, 0.0, 0.0, 0.0, 0.0, 0.0, 0.0, 0.0, 0.0, 0.0, 0.0, 0.0, 0.0, 0.0, 0.0, 0.0, 0.0, 0.0, 0.0, 0.0, 0.0, 0.0, 0.0, 0.0, 0.0])
me_text_013.materials.append(mat_material_001)
me_text_013.materials.append(mat_material_002)
me_text_013.materials.append(mat_material_004)
me_text_013.use_remesh_fix_poles = True
me_text_013.use_remesh_preserve_attributes = False
me_text_013.use_mirror_vertex_groups = False
me_text_013.update()

# ---- objects
ob_text_013 = bpy.data.objects.new('Text.013', me_text_013)

# ---- transforms, parenting, visibility, modifiers, constraints
ob_text_013.location = (0.04701, -0.06363, 1.071)
ob_text_013.rotation_euler = (1.571, -0.0, 1.571)
ob_text_013.scale = (0.1242, 0.1242, 0.1242)
ob_text_013.lineart.crease_threshold = 0.0

# ---- collection membership
col_collection.objects.link(ob_text_013)

# ---- scene / render settings (as saved in the file)
scene.frame_start = 1; scene.frame_end = 250; scene.frame_set(1)
scene.render.engine = 'BLENDER_EEVEE_NEXT'
scene.cycles.use_denoising = False
scene.cycles.samples = 128
scene.cycles.sampling_pattern = 'TABULATED_SOBOL'
scene.cycles.use_adaptive_sampling = False
scene.cycles.use_light_tree = False
scene.view_settings.view_transform = 'Filmic'
bpy.context.view_layer.update()

# ---- added for rendering (the .blend has no active camera and no usable light): camera, sun
cam_auto = bpy.data.cameras.new('AutoCamera')
cam_auto.lens = 50.0
cam_auto.sensor_width = 36.0
cam_auto.clip_end = 1000.0
ob_auto_camera = bpy.data.objects.new('AutoCamera', cam_auto)
scene.collection.objects.link(ob_auto_camera)
ob_auto_camera.location = (1.31694, -1.56441, 1.70066)
ob_auto_camera.rotation_euler = (1.09748, -7.21219e-08, 0.694738)
scene.camera = ob_auto_camera
light_auto_sun = bpy.data.lights.new('AutoSun', 'SUN')
light_auto_sun.energy = 3.0
light_auto_sun.angle = 0.0523599
ob_auto_sun = bpy.data.objects.new('AutoSun', light_auto_sun)
scene.collection.objects.link(ob_auto_sun)
ob_auto_sun.rotation_euler = (0.872665, 0.174533, 0.523599)
bpy.context.view_layer.update()
